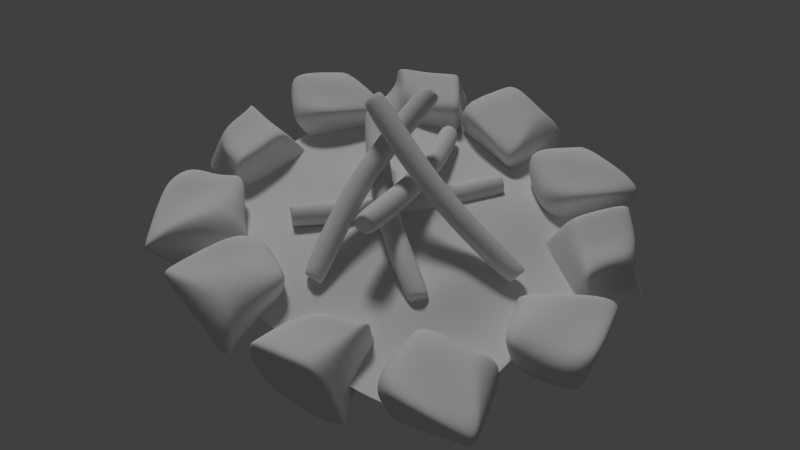 # Source: fireplace.blend  (saved by Blender 2.69.0; exported with 4.5.12 LTS)
import bpy
from mathutils import Matrix  # noqa: F401  (used for matrix-valued properties, if any)

bpy.ops.wm.read_factory_settings(use_empty=True)
scene = bpy.context.scene
scene.name = 'Scene'

# ---- collections
col_collection_1 = bpy.data.collections.new('Collection 1'); scene.collection.children.link(col_collection_1)

# ---- materials (node trees are filled in below, after node groups)
mat_material = bpy.data.materials.new('Material')
mat_material.alpha_threshold = 0.0
mat_material.use_transparent_shadow = False
mat_material.roughness = 0.5
mat_material.specular_intensity = 0.0
mat_material.line_color = (0.0, 0.0, 0.0, 1.0)

# ---- material node trees

# ---- world
world_world = bpy.data.worlds.new('World'); scene.world = world_world
world_world.color = (0.05088, 0.05088, 0.05088)
world_world.use_sun_shadow = False
world_world.sun_shadow_jitter_overblur = 0.0
world_world.cycles.sampling_method = 'MANUAL'
world_world.cycles.sample_map_resolution = 256

# ---- cameras
cam_camera = bpy.data.cameras.new('Camera')
cam_camera.clip_end = 100.0
cam_camera.lens = 35.0
cam_camera.sensor_width = 32.0
cam_camera.sensor_height = 18.0
cam_camera.dof.focus_distance = 0.0
cam_camera.dof.aperture_fstop = 128.0

# ---- lights
light_sun = bpy.data.lights.new('Sun', 'SUN')
light_sun.transmission_factor = 0.0
light_sun.angle = 0.1993
light_sun.energy = 1.0
light_sun.shadow_buffer_clip_start = 0.5
light_sun.shadow_soft_size = 0.1
light_sun.shadow_cascade_max_distance = 1000.0
light_sun.cycles.use_multiple_importance_sampling = False

# ---- meshes
me_circle_004 = bpy.data.meshes.new('Circle.004')
me_circle_004.from_pydata([(-0.009348, 0.4226, -0.04672), (-0.1768, 0.3777, -0.04672), (-0.2993, 0.2551, -0.04672), (-0.3442, 0.0877, -0.04672), (-0.2993, -0.07973, -0.04672), (-0.1768, -0.2023, -0.04672), (-0.009348, -0.2472, -0.04672), (0.1581, -0.2023, -0.04672), (0.2806, -0.07973, -0.04672), (0.3255, 0.0877, -0.04672), (0.2806, 0.2551, -0.04672), (0.1581, 0.3777, -0.04672), (-0.3984, 0.4019, -2.275), (-0.5555, 0.3598, -2.275), (-0.6706, 0.2448, -2.275), (-0.7127, 0.0877, -2.275), (-0.6706, -0.06942, -2.275), (-0.5555, -0.1844, -2.275), (-0.3984, -0.2265, -2.275), (-0.2413, -0.1844, -2.275), (-0.1263, -0.06942, -2.275), (-0.08418, 0.0877, -2.275), (-0.1263, 0.2448, -2.275), (-0.2413, 0.3598, -2.275), (-0.3631, 0.4116, -4.114), (-0.525, 0.3682, -4.114), (-0.6435, 0.2496, -4.114), (-0.6869, 0.0877, -4.114), (-0.6435, -0.07423, -4.114), (-0.525, -0.1928, -4.114), (-0.3631, -0.2362, -4.114), (-0.2011, -0.1928, -4.114), (-0.08258, -0.07423, -4.114), (-0.03919, 0.0877, -4.114), (-0.08258, 0.2496, -4.114), (-0.2011, 0.3682, -4.114), (-0.1155, 0.4343, -6.06), (-0.2888, 0.3879, -6.06), (-0.4157, 0.261, -6.06), (-0.4621, 0.0877, -6.06), (-0.4157, -0.08563, -6.06), (-0.2888, -0.2125, -6.06), (-0.1155, -0.259, -6.06), (0.05786, -0.2125, -6.06), (0.1847, -0.08563, -6.06), (0.2312, 0.0877, -6.06), (0.1847, 0.261, -6.06), (0.05787, 0.3879, -6.06), (-0.009348, 0.2916, -0.04672), (-0.1113, 0.2643, -0.04672), (-0.1859, 0.1897, -0.04672), (-0.2133, 0.0877, -0.04672), (-0.1859, -0.01426, -0.04672), (-0.1113, -0.0889, -0.04672), (-0.009348, -0.1162, -0.04672), (0.09261, -0.0889, -0.04672), (0.1673, -0.01426, -0.04672), (0.1946, 0.0877, -0.04672), (0.1673, 0.1897, -0.04672), (0.09261, 0.2643, -0.04672), (-0.009348, 0.0877, -0.04672), (0.07689, 0.1988, -6.06), (0.1067, 0.0877, -6.06), (0.07689, -0.02336, -6.06), (-0.004405, -0.1047, -6.06), (-0.1155, -0.1344, -6.06), (-0.2265, -0.1047, -6.06), (-0.3078, -0.02336, -6.06), (-0.3376, 0.0877, -6.06), (-0.3078, 0.1988, -6.06), (-0.2265, 0.2801, -6.06), (-0.1155, 0.3098, -6.06), (-0.004404, 0.2801, -6.06), (-0.1155, 0.0877, -6.06), (-3.82, -1.698, -3.287), (-3.832, -1.802, -3.426), (-3.799, -1.953, -3.504), (-3.73, -2.112, -3.5), (-3.643, -2.236, -3.416), (-3.561, -2.291, -3.273), (-3.507, -2.264, -3.111), (-3.495, -2.16, -2.972), (-3.528, -2.009, -2.894), (-3.597, -1.85, -2.898), (-3.684, -1.727, -2.982), (-3.766, -1.671, -3.125), (-1.967, -1.048, -4.411), (-1.978, -1.145, -4.541), (-1.947, -1.287, -4.614), (-1.882, -1.436, -4.61), (-1.801, -1.552, -4.531), (-1.724, -1.604, -4.397), (-1.673, -1.579, -4.245), (-1.662, -1.482, -4.115), (-1.693, -1.34, -4.042), (-1.758, -1.191, -4.045), (-1.84, -1.075, -4.125), (-1.916, -1.022, -4.258), (-0.3794, -0.3499, -5.024), (-0.3912, -0.4497, -5.158), (-0.3593, -0.5961, -5.234), (-0.2923, -0.7497, -5.23), (-0.2081, -0.8694, -5.148), (-0.1292, -0.9232, -5.011), (-0.07687, -0.8967, -4.854), (-0.06504, -0.7968, -4.719), (-0.09691, -0.6505, -4.644), (-0.1639, -0.4969, -4.648), (-0.2482, -0.3772, -4.729), (-0.327, -0.3234, -4.867), (1.335, 0.4813, -5.488), (1.323, 0.3744, -5.631), (1.357, 0.2178, -5.712), (1.429, 0.05341, -5.708), (1.519, -0.07477, -5.621), (1.603, -0.1324, -5.473), (1.659, -0.1039, -5.305), (1.672, 0.002921, -5.161), (1.638, 0.1595, -5.081), (1.566, 0.324, -5.085), (1.476, 0.4521, -5.172), (1.392, 0.5097, -5.32), (-3.758, -1.809, -3.253), (-3.766, -1.872, -3.337), (-3.746, -1.964, -3.385), (-3.704, -2.061, -3.382), (-3.651, -2.136, -3.331), (-3.601, -2.17, -3.244), (-3.568, -2.153, -3.145), (-3.561, -2.09, -3.061), (-3.581, -1.998, -3.013), (-3.623, -1.901, -3.016), (-3.676, -1.826, -3.067), (-3.726, -1.792, -3.154), (-3.663, -1.981, -3.199), (1.484, 0.3575, -5.253), (1.541, 0.2754, -5.197), (1.587, 0.17, -5.194), (1.609, 0.06966, -5.246), (1.601, 0.001203, -5.338), (1.565, -0.01702, -5.446), (1.511, 0.01988, -5.54), (1.453, 0.102, -5.596), (1.407, 0.2074, -5.599), (1.386, 0.3077, -5.547), (1.394, 0.3762, -5.455), (1.43, 0.3944, -5.347), (1.497, 0.1887, -5.396), (-2.321, -0.3968, -1.177), (-2.458, -0.4665, -1.257), (-2.553, -0.6054, -1.299), (-2.58, -0.7764, -1.291), (-2.532, -0.9336, -1.236), (-2.423, -1.035, -1.148), (-2.28, -1.053, -1.051), (-2.143, -0.9836, -0.971), (-2.048, -0.8447, -0.9293), (-2.021, -0.6737, -0.9371), (-2.068, -0.5165, -0.9924), (-2.178, -0.4151, -1.08), (-1.426, -0.7553, -3.224), (-1.555, -0.8207, -3.299), (-1.644, -0.9511, -3.338), (-1.669, -1.112, -3.331), (-1.625, -1.259, -3.279), (-1.522, -1.354, -3.196), (-1.388, -1.371, -3.105), (-1.259, -1.306, -3.03), (-1.17, -1.176, -2.991), (-1.145, -1.015, -2.998), (-1.189, -0.8676, -3.05), (-1.292, -0.7725, -3.133), (-0.3917, -0.9704, -4.73), (-0.5242, -1.038, -4.807), (-0.616, -1.172, -4.847), (-0.6424, -1.338, -4.84), (-0.5963, -1.49, -4.786), (-0.4901, -1.588, -4.701), (-0.3522, -1.605, -4.608), (-0.2196, -1.538, -4.53), (-0.1278, -1.404, -4.49), (-0.1015, -1.238, -4.498), (-0.1476, -1.086, -4.551), (-0.2538, -0.9881, -4.636), (0.8773, -1.153, -6.214), (0.7354, -1.225, -6.297), (0.6371, -1.369, -6.34), (0.6089, -1.546, -6.332), (0.6583, -1.709, -6.274), (0.772, -1.814, -6.183), (0.9195, -1.833, -6.083), (1.061, -1.761, -6.0), (1.16, -1.617, -5.957), (1.188, -1.44, -5.965), (1.139, -1.277, -6.022), (1.025, -1.172, -6.113), (-2.313, -0.5252, -1.152), (-2.396, -0.5676, -1.201), (-2.454, -0.6522, -1.227), (-2.471, -0.7563, -1.222), (-2.442, -0.8521, -1.188), (-2.375, -0.9138, -1.135), (-2.288, -0.9249, -1.076), (-2.204, -0.8825, -1.027), (-2.147, -0.7979, -1.002), (-2.13, -0.6938, -1.006), (-2.159, -0.598, -1.04), (-2.226, -0.5363, -1.093), (-2.3, -0.7251, -1.114), (1.052, -1.355, -6.068), (1.084, -1.459, -6.031), (1.066, -1.573, -6.026), (1.003, -1.665, -6.054), (0.9119, -1.711, -6.107), (0.8174, -1.699, -6.171), (0.7445, -1.632, -6.229), (0.7129, -1.527, -6.266), (0.731, -1.414, -6.271), (0.794, -1.322, -6.243), (0.8849, -1.275, -6.19), (0.9794, -1.288, -6.126), (0.8984, -1.493, -6.148), (3.105, -1.769, -4.841), (3.156, -1.703, -4.689), (3.184, -1.722, -4.52), (3.184, -1.821, -4.377), (3.154, -1.974, -4.301), (3.103, -2.139, -4.311), (3.045, -2.273, -4.404), (2.994, -2.339, -4.556), (2.965, -2.32, -4.726), (2.966, -2.221, -4.868), (2.995, -2.068, -4.945), (3.046, -1.903, -4.935), (1.133, -0.931, -4.117), (1.18, -0.8688, -3.974), (1.207, -0.8867, -3.815), (1.207, -0.9797, -3.681), (1.179, -1.123, -3.61), (1.131, -1.278, -3.619), (1.076, -1.404, -3.706), (1.029, -1.466, -3.849), (1.002, -1.448, -4.009), (1.002, -1.355, -4.142), (1.03, -1.212, -4.214), (1.078, -1.056, -4.204), (-0.6087, -0.4319, -3.797), (-0.5599, -0.3678, -3.65), (-0.5319, -0.3862, -3.486), (-0.5324, -0.4821, -3.349), (-0.5612, -0.6297, -3.275), (-0.6105, -0.7897, -3.284), (-0.6672, -0.919, -3.374), (-0.716, -0.9831, -3.522), (-0.744, -0.9647, -3.686), (-0.7435, -0.8688, -3.823), (-0.7147, -0.7211, -3.897), (-0.6654, -0.5612, -3.888), (-2.518, -0.01999, -3.622), (-2.466, 0.04858, -3.464), (-2.436, 0.02893, -3.289), (-2.436, -0.07369, -3.141), (-2.467, -0.2318, -3.062), (-2.52, -0.403, -3.072), (-2.581, -0.5414, -3.169), (-2.633, -0.61, -3.327), (-2.663, -0.5903, -3.502), (-2.662, -0.4877, -3.65), (-2.632, -0.3296, -3.729), (-2.579, -0.1584, -3.719), (3.093, -1.868, -4.756), (3.124, -1.827, -4.663), (3.142, -1.839, -4.56), (3.141, -1.899, -4.473), (3.123, -1.992, -4.427), (3.092, -2.093, -4.433), (3.056, -2.175, -4.49), (3.026, -2.215, -4.582), (3.008, -2.203, -4.686), (3.008, -2.143, -4.772), (3.026, -2.05, -4.819), (3.058, -1.949, -4.813), (3.075, -2.021, -4.623), (-2.602, -0.312, -3.609), (-2.622, -0.4133, -3.558), (-2.622, -0.4791, -3.464), (-2.603, -0.4917, -3.351), (-2.569, -0.4477, -3.25), (-2.531, -0.359, -3.189), (-2.497, -0.2494, -3.182), (-2.477, -0.1481, -3.233), (-2.477, -0.08231, -3.327), (-2.496, -0.06972, -3.44), (-2.529, -0.1137, -3.541), (-2.568, -0.2024, -3.602), (-2.549, -0.2807, -3.396), (2.413, -0.6101, -2.537), (2.317, -0.5545, -2.404), (2.241, -0.5839, -2.25), (2.207, -0.6903, -2.118), (2.222, -0.8453, -2.042), (2.284, -1.007, -2.043), (2.375, -1.133, -2.12), (2.471, -1.189, -2.253), (2.546, -1.159, -2.406), (2.581, -1.053, -2.539), (2.565, -0.8978, -2.615), (2.504, -0.7358, -2.614), (0.3506, -1.11, -3.32), (0.2604, -1.058, -3.196), (0.1896, -1.085, -3.052), (0.1571, -1.185, -2.928), (0.1717, -1.331, -2.856), (0.2294, -1.483, -2.857), (0.3147, -1.601, -2.93), (0.4049, -1.653, -3.054), (0.4758, -1.625, -3.198), (0.5082, -1.525, -3.322), (0.4937, -1.38, -3.394), (0.436, -1.228, -3.393), (-1.151, -1.695, -4.208), (-1.244, -1.641, -4.079), (-1.317, -1.669, -3.931), (-1.35, -1.772, -3.803), (-1.335, -1.922, -3.73), (-1.276, -2.079, -3.73), (-1.188, -2.201, -3.805), (-1.095, -2.254, -3.934), (-1.022, -2.226, -4.082), (-0.9885, -2.123, -4.21), (-1.003, -1.973, -4.284), (-1.063, -1.816, -4.283), (-2.621, -2.417, -5.287), (-2.72, -2.36, -5.149), (-2.799, -2.39, -4.99), (-2.834, -2.5, -4.853), (-2.818, -2.661, -4.775), (-2.755, -2.829, -4.775), (-2.661, -2.959, -4.855), (-2.561, -3.016, -4.993), (-2.483, -2.986, -5.152), (-2.447, -2.876, -5.289), (-2.463, -2.715, -5.367), (-2.527, -2.547, -5.367), (2.405, -0.7123, -2.455), (2.347, -0.6785, -2.374), (2.301, -0.6964, -2.281), (2.28, -0.7612, -2.2), (2.289, -0.8556, -2.154), (2.327, -0.9543, -2.155), (2.382, -1.031, -2.202), (2.441, -1.065, -2.283), (2.487, -1.047, -2.376), (2.508, -0.982, -2.457), (2.498, -0.8876, -2.503), (2.461, -0.7889, -2.502), (2.394, -0.8716, -2.328), (-2.527, -2.705, -5.261), (-2.517, -2.808, -5.211), (-2.54, -2.879, -5.123), (-2.59, -2.898, -5.021), (-2.653, -2.861, -4.933), (-2.714, -2.778, -4.882), (-2.755, -2.671, -4.881), (-2.765, -2.568, -4.931), (-2.742, -2.497, -5.019), (-2.692, -2.478, -5.121), (-2.628, -2.515, -5.209), (-2.568, -2.598, -5.26), (-2.641, -2.688, -5.071), (4.612, -3.394, -6.571), (3.096, 0.5602, 1.154), (-4.392, -4.664, -7.154), (-4.181, 0.006058, 1.57), (4.646, -1.64, -3.286), (-5.187, -2.356, -2.78), (-0.2134, 0.3028, 1.333), (-0.3228, -4.347, -7.374), (-0.3273, -1.467, -3.316), (4.673, -0.4775, -1.109), (-5.112, -1.222, -0.549), (2.139, 0.4857, 1.206), (-2.78, -4.538, -7.241), (4.618, -2.802, -5.463), (-5.209, -3.567, -4.931), (-2.67, 0.1117, 1.466), (2.217, -4.15, -7.511), (-2.847, -1.995, -3.185), (2.204, -1.613, -3.287), (-0.2923, -0.3848, -1.111), (-0.3171, -2.769, -5.446), (-2.771, -3.128, -5.197), (-2.731, -0.7407, -0.8758), (2.176, -0.2989, -1.187), (2.156, -2.798, -5.46), (4.443, 0.08475, -0.007765), (-4.734, -0.5029, 0.7254), (2.841, 0.5404, 1.168), (-3.868, -4.623, -7.182), (4.607, -3.284, -6.365), (-5.083, -4.137, -6.027), (-3.598, 0.03958, 1.516), (3.898, -3.721, -7.043), (-3.994, -2.071, -2.975), (3.423, -1.743, -3.216), (-0.2299, -0.2515, 0.2305), (-0.3698, -1.778, -4.548), (4.659, -1.059, -2.198), (-5.168, -1.823, -1.666), (1.015, 0.3983, 1.267), (-1.551, -4.443, -7.307), (4.632, -2.221, -4.375), (-5.2, -2.94, -3.867), (-1.442, 0.2072, 1.4), (0.9056, -4.252, -7.44), (-1.563, -1.645, -3.236), (0.913, -1.477, -3.334), (-0.3063, -1.01, -2.164), (-0.3126, -3.734, -6.303), (-3.986, -3.426, -5.022), (-1.493, -3.119, -5.222), (-2.802, -2.35, -4.242), (-2.766, -3.957, -6.153), (-3.926, -1.142, -0.6366), (-1.539, -0.3011, -1.125), (-2.684, -0.4695, 0.3778), (-2.755, -1.374, -1.967), (0.9417, -0.4412, -1.171), (3.442, -0.5496, -1.055), (2.227, -0.06516, 0.1001), (2.164, -0.881, -2.269), (1.033, -3.159, -5.385), (3.39, -2.898, -5.396), (2.136, -1.984, -4.472), (2.149, -3.575, -6.418), (-3.994, -4.053, -6.086), (-3.942, -1.71, -1.742), (0.891, -0.9077, -2.261), (0.938, -3.715, -6.352), (-3.996, -2.614, -4.056), (-1.532, -2.434, -4.219), (-1.529, -3.874, -6.213), (-3.827, -0.5046, 0.5407), (-1.465, -0.2849, 0.2639), (-1.503, -1.411, -2.036), (1.0, -0.1813, 0.1647), (3.354, 4.967e-05, 0.05115), (3.428, -1.131, -2.144), (0.9276, -2.185, -4.373), (3.4, -2.281, -4.327), (3.541, -3.412, -6.392), (-3.718, -0.4855, -1.439), (-4.5, -0.9842, -2.352), (-6.359, -1.408, -2.835), (-5.873, -0.4993, -1.225), (-4.207, -0.6604, -1.773), (-6.309, -1.156, -2.432), (-3.883, -0.5111, -1.511), (-6.083, -0.7498, -1.718), (-5.001, -1.596, -2.923), (-4.551, -0.6212, -1.29), (-5.012, -0.9238, -1.842), (-4.712, -0.6455, -1.438), (-5.68, -0.4813, -1.292), (-6.133, -1.088, -2.37), (-5.879, -0.6951, -1.711), (-6.205, -1.349, -2.783), (-3.465, -1.646, -0.6457), (-4.055, -2.744, -2.353), (-6.167, -2.428, -2.215), (-5.778, -1.297, 0.1485), (-3.903, -1.815, -2.116), (-6.192, -2.313, -1.597), (-6.07, -1.603, -0.4448), (-3.235, -1.689, -1.181), (-4.877, -2.63, -2.272), (-4.583, -1.434, -0.5163), (-5.952, -2.433, -2.168), (-5.624, -1.277, 0.09914), (-4.271, -1.926, -2.55), (-6.35, -2.025, -2.464), (-5.808, -0.8617, -0.6191), (-4.319, -1.09, -1.947), (-6.343, -1.726, -2.04), (-5.968, -1.4, -1.255), (-3.927, -1.087, -1.257), (-5.35, -1.781, -2.31), (-4.692, -0.86, -0.9572), (-6.211, -1.969, -2.43), (-5.665, -0.843, -0.7149), (-3.78, -0.9948, -1.057), (-4.335, -2.633, -5.472), (-4.414, -1.651, -3.615), (-6.073, -2.175, -3.545), (-6.303, -3.25, -5.682), (-4.013, -1.932, -4.091), (-6.025, -2.149, -4.321), (-6.378, -2.878, -5.431), (-3.872, -2.147, -4.928), (-4.749, -1.619, -3.519), (-4.896, -2.79, -5.762), (-4.839, -1.733, -4.119), (-4.831, -2.576, -5.016), (-5.752, -1.969, -3.861), (-6.113, -3.206, -5.758), (-5.662, -2.164, -4.356), (-6.22, -2.868, -5.388), (-3.875, -2.913, -5.226), (-4.243, -1.868, -3.426), (-6.295, -2.413, -3.16), (-6.246, -3.52, -5.567), (-4.039, -2.777, -3.698), (-6.426, -2.536, -3.763), (-6.45, -3.241, -4.925), (-3.554, -2.84, -4.744), (-5.048, -2.072, -3.349), (-4.967, -3.247, -5.141), (-6.095, -2.386, -3.248), (-6.084, -3.523, -5.548), (-4.327, -2.702, -3.2), (-6.383, -2.831, -2.885), (-6.08, -3.948, -4.812), (-4.399, -3.545, -3.791), (-6.424, -3.132, -3.307), (-6.174, -3.423, -4.152), (-4.148, -3.512, -4.544), (-5.411, -2.966, -3.231), (-4.927, -3.825, -4.694), (-6.248, -2.872, -2.947), (-5.92, -3.95, -4.746), (-4.033, -3.59, -4.769), (-3.691, -4.139, -4.544), (-5.036, -4.923, -5.653), (-4.307, -4.132, -8.099), (-2.685, -3.343, -7.02), (-3.834, -3.04, -5.748), (-6.294, -3.769, -6.467), (-2.881, -3.748, -7.534), (-4.342, -2.992, -6.334), (-4.071, -4.333, -4.76), (-5.659, -3.405, -6.639), (-3.464, -3.951, -8.154), (-4.663, -4.688, -5.259), (-2.808, -3.165, -6.745), (-4.91, -3.992, -7.896), (-3.598, -3.689, -6.956), (-4.265, -3.88, -7.473), (-3.787, -2.988, -6.238), (-6.093, -3.808, -6.753), (-4.153, -3.171, -6.589), (-5.506, -3.471, -6.731), (-3.958, -4.608, -8.141), (-2.528, -3.626, -6.934), (-3.785, -3.171, -5.263), (-6.059, -4.032, -6.516), (-2.93, -4.507, -6.994), (-4.335, -3.182, -5.569), (-5.428, -3.721, -6.17), (-2.923, -4.817, -8.426), (-3.036, -3.437, -6.301), (-4.683, -4.401, -7.279), (-3.716, -3.234, -5.463), (-5.87, -4.107, -6.669), (-2.726, -4.338, -6.478), (-3.798, -3.517, -4.892), (-5.352, -4.821, -5.967), (-3.496, -5.012, -6.606), (-4.231, -3.737, -5.075), (-4.782, -4.059, -5.75), (-3.863, -5.053, -7.309), (-3.502, -4.066, -5.724), (-4.545, -5.059, -6.768), (-3.774, -3.612, -5.01), (-5.213, -4.866, -6.042), (-3.981, -5.162, -7.52), (-0.405, -4.329, -9.318), (-1.603, -4.136, -8.848), (-2.657, -3.418, -7.351), (-0.7542, -3.275, -7.459), (-0.8911, -4.147, -8.983), (-2.189, -3.325, -7.329), (-0.5202, -4.249, -9.202), (-1.341, -3.264, -7.387), (-2.473, -4.257, -8.423), (-0.5328, -4.044, -8.52), (-1.254, -3.934, -8.245), (-0.7133, -3.948, -8.439), (-0.7588, -3.344, -7.651), (-2.064, -3.374, -7.475), (-1.263, -3.326, -7.573), (-2.55, -3.461, -7.479), (-0.09427, -5.595, -8.734), (-2.183, -5.821, -8.504), (-2.46, -4.499, -6.844), (0.1736, -4.287, -6.656), (-1.533, -5.547, -8.713), (-1.874, -4.527, -6.618), (-0.5444, -4.258, -6.535), (-0.5283, -5.631, -9.123), (-2.271, -5.32, -7.843), (-0.1734, -4.871, -7.851), (-2.367, -4.624, -6.999), (0.1757, -4.339, -6.81), (-2.091, -4.989, -8.737), (-2.568, -4.016, -6.958), (-0.3434, -3.742, -7.12), (-1.241, -4.407, -8.789), (-2.073, -3.866, -6.912), (-1.158, -3.964, -7.03), (-0.5313, -4.759, -8.83), (-2.088, -4.365, -7.812), (-0.3662, -4.242, -8.172), (-2.481, -4.049, -7.08), (-0.3855, -3.779, -7.284), (-0.2814, -4.803, -8.907), (0.5161, -3.191, -7.49), (1.24, -4.058, -9.264), (2.822, -3.896, -8.555), (2.289, -2.77, -6.499), (0.6991, -3.968, -8.856), (2.499, -3.296, -8.179), (2.442, -2.734, -6.927), (0.2713, -3.483, -8.265), (1.586, -4.012, -9.278), (0.9393, -2.883, -7.103), (1.457, -3.584, -8.853), (1.142, -3.361, -7.684), (2.405, -3.635, -8.621), (2.083, -2.744, -6.532), (2.148, -3.388, -8.216), (2.31, -2.81, -6.987), (0.1797, -3.678, -7.472), (1.151, -4.376, -9.214), (3.171, -4.258, -8.517), (2.28, -3.027, -6.347), (0.8776, -4.734, -8.355), (3.079, -3.82, -8.075), (2.696, -3.305, -6.876), (0.05051, -4.108, -7.845), (1.933, -4.303, -8.935), (1.235, -3.594, -7.035), (2.952, -4.235, -8.531), (2.136, -3.092, -6.385), (1.323, -4.989, -8.624), (3.357, -4.675, -8.297), (2.403, -3.898, -6.417), (1.192, -4.978, -7.601), (3.25, -4.504, -7.819), (2.718, -4.089, -7.181), (0.6879, -4.455, -7.28), (2.328, -4.781, -8.186), (1.366, -4.274, -6.797), (3.21, -4.692, -8.256), (2.277, -4.0, -6.48), (0.5006, -4.359, -7.119), (3.882, -3.021, -7.719), (3.254, -2.482, -6.714), (3.452, -1.52, -5.01), (4.927, -1.967, -6.142), (3.735, -2.708, -7.207), (3.858, -1.577, -5.257), (3.877, -2.913, -7.572), (4.509, -1.778, -5.768), (2.773, -2.341, -5.877), (4.302, -2.734, -7.029), (3.918, -2.416, -6.43), (4.231, -2.59, -6.879), (4.797, -2.026, -6.289), (3.861, -1.657, -5.438), (4.45, -1.856, -5.956), (3.454, -1.59, -5.168), (4.104, -4.338, -7.214), (2.529, -3.915, -5.87), (3.593, -2.624, -4.536), (5.825, -3.241, -5.823), (2.96, -3.486, -6.626), (4.172, -2.839, -4.658), (5.336, -2.996, -5.341), (3.538, -4.226, -7.299), (2.964, -3.432, -5.347), (4.73, -3.652, -6.544), (3.547, -2.767, -4.696), (5.727, -3.286, -5.944), (2.699, -3.146, -6.235), (3.577, -2.128, -4.643), (5.31, -2.549, -6.011), (3.497, -2.852, -6.819), (4.033, -2.14, -4.893), (4.66, -2.511, -5.468), (3.936, -3.406, -7.182), (3.385, -2.581, -5.56), (4.572, -2.985, -6.8), (3.569, -2.182, -4.787), (5.176, -2.566, -6.119), (4.078, -3.522, -7.374), (3.55, -1.397, -4.73), (5.643, -1.216, -4.811), (5.545, -0.723, -3.145), (3.164, -0.7116, -2.811), (5.087, -1.495, -5.092), (4.837, -0.4735, -3.348), (3.54, -0.4684, -2.893), (4.228, -1.461, -5.261), (5.752, -1.039, -4.53), (3.235, -1.111, -4.237), (5.156, -0.8779, -4.513), (4.005, -1.231, -4.257), (5.324, -0.6388, -3.58), (3.107, -0.7573, -3.007), (4.791, -0.6738, -3.65), (3.581, -0.5622, -3.021), (3.66, -1.947, -4.92), (5.731, -1.539, -4.805), (5.814, -0.9096, -2.761), (3.166, -0.9883, -2.697), (5.127, -2.257, -4.556), (5.213, -0.7323, -2.706), (3.87, -0.8738, -2.546), (4.126, -2.228, -5.132), (5.742, -1.275, -4.014), (3.635, -1.626, -3.821), (5.739, -0.97, -2.959), (3.179, -1.086, -2.827), (5.622, -2.206, -4.258), (5.91, -1.272, -2.418), (3.696, -1.656, -2.467), (4.756, -2.615, -3.878), (5.406, -1.34, -2.31), (4.509, -1.422, -2.532), (4.067, -2.48, -4.249), (5.517, -1.798, -3.225), (3.826, -2.238, -3.468), (5.834, -1.358, -2.521), (3.753, -1.768, -2.586), (3.826, -2.529, -4.349), (2.761, 0.6085, -0.8066), (3.476, -0.2604, -2.582), (5.061, -0.1013, -1.881), (4.539, 1.027, 0.1769), (2.937, -0.1691, -2.173), (4.741, 0.4989, -1.504), (4.691, 1.062, -0.2509), (2.513, 0.3165, -1.58), (3.822, -0.2153, -2.599), (3.187, 0.9165, -0.4211), (3.696, 0.213, -2.173), (3.386, 0.437, -1.003), (4.645, 0.1601, -1.944), (4.333, 1.053, 0.1448), (4.39, 0.4077, -1.539), (4.558, 0.9858, -0.3111), (2.424, 0.1228, -0.7867), (3.386, -0.5788, -2.533), (5.409, -0.4641, -1.844), (4.53, 0.7695, 0.33), (3.116, -0.9351, -1.672), (5.32, -0.02581, -1.401), (4.944, 0.49, -0.201), (2.292, -0.307, -1.159), (4.17, -0.5071, -2.257), (3.481, 0.204, -0.3543), (5.191, -0.4415, -1.857), (4.386, 0.7046, 0.2925), (3.56, -1.192, -1.942), (5.596, -0.8822, -1.624), (4.651, -0.1022, 0.2596), (3.433, -1.18, -0.9188), (5.491, -0.7108, -1.146), (4.962, -0.2943, -0.506), (2.931, -0.6551, -0.5966), (4.567, -0.9851, -1.508), (3.612, -0.4757, -0.1158), (5.448, -0.8989, -1.583), (4.524, -0.2033, 0.1972), (2.745, -0.559, -0.4346), (0.6761, 1.34, 1.11), (1.952, 1.586, 1.183), (3.699, 1.342, 0.313), (2.051, 0.7542, -0.4573), (1.28, 1.396, 0.9899), (3.324, 1.196, 0.05487), (0.8418, 1.349, 1.035), (2.585, 0.9392, -0.2818), (2.9, 1.555, 1.41), (1.233, 0.9834, 0.5646), (1.997, 1.133, 0.6174), (1.437, 1.051, 0.5169), (1.947, 0.8535, -0.3121), (3.137, 1.223, 0.1144), (2.415, 1.006, -0.1763), (3.537, 1.367, 0.3659), (0.6146, 0.07059, 1.76), (2.477, 0.5962, 2.61), (3.709, 0.2788, 0.8897), (1.609, -0.7693, -0.3397), (1.803, 1.011, 2.049), (3.333, -0.1305, 0.5944), (2.281, -0.5573, -0.1528), (0.7701, 0.4988, 2.125), (2.945, 0.4465, 1.937), (1.214, -0.1139, 0.8023), (3.536, 0.2805, 1.027), (1.521, -0.6899, -0.2285), (2.348, 1.206, 2.006), (3.781, 0.6808, 0.5883), (1.845, 0.08023, -0.3823), (1.655, 1.246, 1.242), (3.402, 0.5395, 0.263), (2.559, 0.2085, 0.05805), (1.005, 0.7926, 1.285), (2.892, 0.9032, 1.08), (1.26, 0.5548, 0.5076), (3.64, 0.7155, 0.6383), (1.79, 0.1926, -0.2624), (0.7495, 0.724, 1.263), (-1.167, 1.941, 2.481), (-2.184, 0.9937, 0.9043), (-0.612, 0.4854, 0.3559), (0.8072, 1.578, 1.959), (-2.231, 1.254, 1.534), (-0.3717, 1.134, 0.7113), (0.6285, 1.583, 1.54), (-1.951, 1.822, 2.139), (-1.952, 0.9042, 0.6585), (-0.5249, 2.035, 2.422), (-1.607, 1.317, 0.9607), (-0.9443, 1.559, 1.97), (-0.8441, 0.8896, 0.5236), (0.6586, 1.683, 2.063), (-0.6567, 1.186, 0.9327), (0.4756, 1.568, 1.598), (-1.534, 1.621, 2.818), (-2.312, 0.7309, 1.066), (-0.4763, 0.02368, 0.2513), (0.8219, 1.334, 2.131), (-2.022, 0.4448, 1.947), (-0.09119, 0.422, 0.5225), (0.6431, 0.9558, 1.534), (-2.013, 1.302, 2.722), (-1.586, 0.4783, 0.7449), (-0.5174, 1.262, 2.431), (-0.6211, 0.1207, 0.3612), (0.6803, 1.332, 2.211), (-1.997, 0.05795, 1.516), (-0.3601, -0.2776, 0.7373), (0.5699, 0.4894, 2.187), (-1.382, 0.04497, 2.344), (-0.02881, -0.2866, 0.7564), (0.1933, 0.2476, 1.466), (-1.323, 0.697, 2.793), (-0.972, -0.1669, 1.136), (-0.4902, 0.5684, 2.665), (-0.4308, -0.2705, 0.8021), (0.4116, 0.4488, 2.244), (-1.305, 0.8453, 3.012), (-2.003, -0.7238, 1.726), (-3.804, -0.3434, 2.294), (-5.13, 0.3453, 0.2784), (-3.259, 0.05781, -0.6374), (-2.573, 0.5569, 0.8825), (-4.559, 1.095, 2.126), (-3.926, -0.09008, -0.6508), (-3.236, 0.9576, 0.9535), (-2.415, -0.6728, 1.963), (-4.207, 1.249, 1.881), (-4.753, 0.1339, -0.4695), (-3.21, -0.602, 2.258), (-3.013, 0.2065, -0.4391), (-5.153, 0.6932, 0.8287), (-3.504, 0.4952, -0.2021), (-4.499, 0.4059, 0.5167), (-2.929, 0.6889, 0.564), (-4.698, 1.064, 1.973), (-3.44, 0.7733, 0.7139), (-4.242, 1.149, 1.756), (-5.22, -0.2145, 0.1097), (-3.244, -0.2763, -0.6379), (-2.216, 0.3143, 1.143), (-4.567, 0.8245, 2.254), (-3.828, -0.8434, -0.1099), (-2.694, 0.6205, 1.416), (-3.855, 0.7797, 2.104), (-4.948, -0.5911, -0.2438), (-2.861, -0.02356, 0.05794), (-4.733, 0.1013, 1.097), (-2.375, 0.2726, 0.9974), (-4.628, 0.727, 2.138), (-3.256, -0.9034, -0.03715), (-2.066, -0.06069, 1.451), (-4.138, 0.05538, 2.314), (-3.959, -1.111, 0.689), (-2.485, -0.01594, 1.755), (-3.392, 0.1036, 1.913), (-4.695, -0.8259, 0.6089), (-2.849, -0.4853, 0.9139), (-4.545, -0.5391, 1.397), (-2.192, -0.1278, 1.394), (-4.158, -0.06613, 2.192), (-4.96, -0.8202, 0.6169)], [], [(7, 19, 20, 8), (2, 14, 15, 3), (11, 23, 12, 0), (6, 18, 19, 7), (1, 13, 14, 2), (10, 22, 23, 11), (5, 17, 18, 6), (0, 12, 13, 1), (9, 21, 22, 10), (4, 16, 17, 5), (8, 20, 21, 9), (3, 15, 16, 4), (22, 34, 35, 23), (17, 29, 30, 18), (12, 24, 25, 13), (21, 33, 34, 22), (16, 28, 29, 17), (20, 32, 33, 21), (15, 27, 28, 16), (19, 31, 32, 20), (14, 26, 27, 15), (23, 35, 24, 12), (18, 30, 31, 19), (13, 25, 26, 14), (35, 47, 36, 24), (30, 42, 43, 31), (25, 37, 38, 26), (34, 46, 47, 35), (29, 41, 42, 30), (24, 36, 37, 25), (33, 45, 46, 34), (28, 40, 41, 29), (32, 44, 45, 33), (27, 39, 40, 28), (31, 43, 44, 32), (26, 38, 39, 27), (8, 56, 55, 7), (3, 51, 50, 2), (0, 48, 59, 11), (7, 55, 54, 6), (2, 50, 49, 1), (11, 59, 58, 10), (6, 54, 53, 5), (1, 49, 48, 0), (10, 58, 57, 9), (5, 53, 52, 4), (9, 57, 56, 8), (4, 52, 51, 3), (39, 68, 67, 40), (44, 63, 62, 45), (40, 67, 66, 41), (45, 62, 61, 46), (36, 71, 70, 37), (41, 66, 65, 42), (46, 61, 72, 47), (37, 70, 69, 38), (42, 65, 64, 43), (47, 72, 71, 36), (38, 69, 68, 39), (43, 64, 63, 44), (55, 60, 53, 54), (51, 60, 49, 50), (59, 60, 57, 58), (52, 53, 60, 51), (57, 60, 55, 56), (71, 72, 73, 70), (66, 73, 64, 65), (62, 73, 72, 61), (70, 73, 68, 69), (48, 49, 60, 59), (67, 68, 73, 66), (63, 64, 73, 62), (81, 93, 94, 82), (76, 88, 89, 77), (85, 97, 86, 74), (80, 92, 93, 81), (75, 87, 88, 76), (84, 96, 97, 85), (79, 91, 92, 80), (74, 86, 87, 75), (83, 95, 96, 84), (78, 90, 91, 79), (82, 94, 95, 83), (77, 89, 90, 78), (96, 108, 109, 97), (91, 103, 104, 92), (86, 98, 99, 87), (95, 107, 108, 96), (90, 102, 103, 91), (94, 106, 107, 95), (89, 101, 102, 90), (93, 105, 106, 94), (88, 100, 101, 89), (97, 109, 98, 86), (92, 104, 105, 93), (87, 99, 100, 88), (109, 121, 110, 98), (104, 116, 117, 105), (99, 111, 112, 100), (108, 120, 121, 109), (103, 115, 116, 104), (98, 110, 111, 99), (107, 119, 120, 108), (102, 114, 115, 103), (106, 118, 119, 107), (101, 113, 114, 102), (105, 117, 118, 106), (100, 112, 113, 101), (82, 130, 129, 81), (77, 125, 124, 76), (74, 122, 133, 85), (81, 129, 128, 80), (76, 124, 123, 75), (85, 133, 132, 84), (80, 128, 127, 79), (75, 123, 122, 74), (84, 132, 131, 83), (79, 127, 126, 78), (83, 131, 130, 82), (78, 126, 125, 77), (113, 142, 141, 114), (118, 137, 136, 119), (114, 141, 140, 115), (119, 136, 135, 120), (110, 145, 144, 111), (115, 140, 139, 116), (120, 135, 146, 121), (111, 144, 143, 112), (116, 139, 138, 117), (121, 146, 145, 110), (112, 143, 142, 113), (117, 138, 137, 118), (129, 134, 127, 128), (125, 134, 123, 124), (133, 134, 131, 132), (126, 127, 134, 125), (131, 134, 129, 130), (145, 146, 147, 144), (140, 147, 138, 139), (136, 147, 146, 135), (144, 147, 142, 143), (122, 123, 134, 133), (141, 142, 147, 140), (137, 138, 147, 136), (155, 167, 168, 156), (150, 162, 163, 151), (159, 171, 160, 148), (154, 166, 167, 155), (149, 161, 162, 150), (158, 170, 171, 159), (153, 165, 166, 154), (148, 160, 161, 149), (157, 169, 170, 158), (152, 164, 165, 153), (156, 168, 169, 157), (151, 163, 164, 152), (170, 182, 183, 171), (165, 177, 178, 166), (160, 172, 173, 161), (169, 181, 182, 170), (164, 176, 177, 165), (168, 180, 181, 169), (163, 175, 176, 164), (167, 179, 180, 168), (162, 174, 175, 163), (171, 183, 172, 160), (166, 178, 179, 167), (161, 173, 174, 162), (183, 195, 184, 172), (178, 190, 191, 179), (173, 185, 186, 174), (182, 194, 195, 183), (177, 189, 190, 178), (172, 184, 185, 173), (181, 193, 194, 182), (176, 188, 189, 177), (180, 192, 193, 181), (175, 187, 188, 176), (179, 191, 192, 180), (174, 186, 187, 175), (156, 204, 203, 155), (151, 199, 198, 150), (148, 196, 207, 159), (155, 203, 202, 154), (150, 198, 197, 149), (159, 207, 206, 158), (154, 202, 201, 153), (149, 197, 196, 148), (158, 206, 205, 157), (153, 201, 200, 152), (157, 205, 204, 156), (152, 200, 199, 151), (187, 216, 215, 188), (192, 211, 210, 193), (188, 215, 214, 189), (193, 210, 209, 194), (184, 219, 218, 185), (189, 214, 213, 190), (194, 209, 220, 195), (185, 218, 217, 186), (190, 213, 212, 191), (195, 220, 219, 184), (186, 217, 216, 187), (191, 212, 211, 192), (203, 208, 201, 202), (199, 208, 197, 198), (207, 208, 205, 206), (200, 201, 208, 199), (205, 208, 203, 204), (219, 220, 221, 218), (214, 221, 212, 213), (210, 221, 220, 209), (218, 221, 216, 217), (196, 197, 208, 207), (215, 216, 221, 214), (211, 212, 221, 210), (229, 241, 242, 230), (224, 236, 237, 225), (233, 245, 234, 222), (228, 240, 241, 229), (223, 235, 236, 224), (232, 244, 245, 233), (227, 239, 240, 228), (222, 234, 235, 223), (231, 243, 244, 232), (226, 238, 239, 227), (230, 242, 243, 231), (225, 237, 238, 226), (244, 256, 257, 245), (239, 251, 252, 240), (234, 246, 247, 235), (243, 255, 256, 244), (238, 250, 251, 239), (242, 254, 255, 243), (237, 249, 250, 238), (241, 253, 254, 242), (236, 248, 249, 237), (245, 257, 246, 234), (240, 252, 253, 241), (235, 247, 248, 236), (257, 269, 258, 246), (252, 264, 265, 253), (247, 259, 260, 248), (256, 268, 269, 257), (251, 263, 264, 252), (246, 258, 259, 247), (255, 267, 268, 256), (250, 262, 263, 251), (254, 266, 267, 255), (249, 261, 262, 250), (253, 265, 266, 254), (248, 260, 261, 249), (230, 278, 277, 229), (225, 273, 272, 224), (222, 270, 281, 233), (229, 277, 276, 228), (224, 272, 271, 223), (233, 281, 280, 232), (228, 276, 275, 227), (223, 271, 270, 222), (232, 280, 279, 231), (227, 275, 274, 226), (231, 279, 278, 230), (226, 274, 273, 225), (261, 290, 289, 262), (266, 285, 284, 267), (262, 289, 288, 263), (267, 284, 283, 268), (258, 293, 292, 259), (263, 288, 287, 264), (268, 283, 294, 269), (259, 292, 291, 260), (264, 287, 286, 265), (269, 294, 293, 258), (260, 291, 290, 261), (265, 286, 285, 266), (277, 282, 275, 276), (273, 282, 271, 272), (281, 282, 279, 280), (274, 275, 282, 273), (279, 282, 277, 278), (293, 294, 295, 292), (288, 295, 286, 287), (284, 295, 294, 283), (292, 295, 290, 291), (270, 271, 282, 281), (289, 290, 295, 288), (285, 286, 295, 284), (303, 315, 316, 304), (298, 310, 311, 299), (307, 319, 308, 296), (302, 314, 315, 303), (297, 309, 310, 298), (306, 318, 319, 307), (301, 313, 314, 302), (296, 308, 309, 297), (305, 317, 318, 306), (300, 312, 313, 301), (304, 316, 317, 305), (299, 311, 312, 300), (318, 330, 331, 319), (313, 325, 326, 314), (308, 320, 321, 309), (317, 329, 330, 318), (312, 324, 325, 313), (316, 328, 329, 317), (311, 323, 324, 312), (315, 327, 328, 316), (310, 322, 323, 311), (319, 331, 320, 308), (314, 326, 327, 315), (309, 321, 322, 310), (331, 343, 332, 320), (326, 338, 339, 327), (321, 333, 334, 322), (330, 342, 343, 331), (325, 337, 338, 326), (320, 332, 333, 321), (329, 341, 342, 330), (324, 336, 337, 325), (328, 340, 341, 329), (323, 335, 336, 324), (327, 339, 340, 328), (322, 334, 335, 323), (304, 352, 351, 303), (299, 347, 346, 298), (296, 344, 355, 307), (303, 351, 350, 302), (298, 346, 345, 297), (307, 355, 354, 306), (302, 350, 349, 301), (297, 345, 344, 296), (306, 354, 353, 305), (301, 349, 348, 300), (305, 353, 352, 304), (300, 348, 347, 299), (335, 364, 363, 336), (340, 359, 358, 341), (336, 363, 362, 337), (341, 358, 357, 342), (332, 367, 366, 333), (337, 362, 361, 338), (342, 357, 368, 343), (333, 366, 365, 334), (338, 361, 360, 339), (343, 368, 367, 332), (334, 365, 364, 335), (339, 360, 359, 340), (351, 356, 349, 350), (347, 356, 345, 346), (355, 356, 353, 354), (348, 349, 356, 347), (353, 356, 351, 352), (367, 368, 369, 366), (362, 369, 360, 361), (358, 369, 368, 357), (366, 369, 364, 365), (344, 345, 356, 355), (363, 364, 369, 362), (359, 360, 369, 358), (435, 398, 372, 400), (436, 403, 375, 408), (437, 416, 378, 417), (438, 414, 377, 418), (439, 419, 384, 412), (440, 420, 391, 421), (441, 410, 382, 422), (442, 423, 380, 396), (443, 424, 392, 425), (444, 415, 387, 426), (445, 427, 389, 405), (446, 428, 393, 429), (447, 404, 388, 430), (448, 431, 390, 406), (449, 432, 394, 433), (450, 402, 386, 434), (419, 435, 400, 384), (391, 422, 435, 419), (422, 382, 398, 435), (423, 436, 408, 380), (392, 426, 436, 423), (426, 387, 403, 436), (427, 437, 417, 389), (393, 430, 437, 427), (430, 388, 416, 437), (431, 438, 418, 390), (394, 434, 438, 431), (434, 386, 414, 438), (403, 439, 412, 375), (387, 421, 439, 403), (421, 391, 419, 439), (415, 440, 421, 387), (378, 406, 440, 415), (406, 390, 420, 440), (420, 441, 422, 391), (390, 418, 441, 420), (418, 377, 410, 441), (401, 442, 396, 373), (385, 425, 442, 401), (425, 392, 423, 442), (413, 443, 425, 385), (376, 405, 443, 413), (405, 389, 424, 443), (424, 444, 426, 392), (389, 417, 444, 424), (417, 378, 415, 444), (409, 445, 405, 376), (381, 429, 445, 409), (429, 393, 427, 445), (397, 446, 429, 381), (371, 395, 446, 397), (395, 379, 428, 446), (428, 447, 430, 393), (379, 407, 447, 428), (407, 374, 404, 447), (416, 448, 406, 378), (388, 433, 448, 416), (433, 394, 431, 448), (404, 449, 433, 388), (374, 411, 449, 404), (411, 383, 432, 449), (432, 450, 434, 394), (383, 399, 450, 432), (399, 370, 402, 450), (482, 479, 452, 455), (488, 480, 453, 466), (484, 481, 454, 458), (487, 490, 451, 460), (464, 466, 453, 456), (485, 482, 455, 457), (480, 483, 456, 453), (465, 464, 456, 458), (483, 484, 458, 456), (490, 485, 457, 451), (463, 465, 458, 454), (479, 486, 459, 452), (489, 487, 460, 463), (455, 452, 459, 461), (457, 455, 461, 462), (451, 457, 462, 460), (486, 488, 466, 459), (461, 459, 466, 464), (462, 461, 464, 465), (460, 462, 465, 463), (481, 489, 463, 454), (471, 468, 479, 482), (477, 469, 480, 488), (473, 470, 481, 484), (476, 467, 490, 487), (474, 471, 482, 485), (469, 472, 483, 480), (472, 473, 484, 483), (467, 474, 485, 490), (468, 475, 486, 479), (478, 476, 487, 489), (475, 477, 488, 486), (470, 478, 489, 481), (501, 499, 492, 495), (502, 501, 495, 498), (500, 502, 498, 491), (505, 503, 499, 501), (506, 505, 501, 502), (504, 506, 502, 500), (496, 493, 503, 505), (497, 496, 505, 506), (494, 497, 506, 504), (495, 492, 508, 511), (503, 493, 509, 517), (497, 494, 510, 513), (500, 491, 507, 516), (498, 495, 511, 514), (493, 496, 512, 509), (496, 497, 513, 512), (491, 498, 514, 507), (492, 499, 515, 508), (504, 500, 516, 518), (499, 503, 517, 515), (494, 504, 518, 510), (511, 508, 519, 522), (517, 509, 520, 528), (513, 510, 521, 524), (516, 507, 530, 527), (514, 511, 522, 525), (509, 512, 523, 520), (512, 513, 524, 523), (507, 514, 525, 530), (508, 515, 526, 519), (518, 516, 527, 529), (515, 517, 528, 526), (510, 518, 529, 521), (568, 565, 532, 542), (545, 543, 534, 537), (564, 567, 539, 531), (546, 545, 537, 541), (567, 568, 542, 539), (544, 546, 541, 533), (549, 547, 543, 545), (550, 549, 545, 546), (548, 550, 546, 544), (538, 535, 547, 549), (540, 538, 549, 550), (536, 540, 550, 548), (537, 534, 552, 555), (547, 535, 553, 561), (540, 536, 554, 557), (544, 533, 551, 560), (541, 537, 555, 558), (535, 538, 556, 553), (538, 540, 557, 556), (533, 541, 558, 551), (534, 543, 559, 552), (548, 544, 560, 562), (543, 547, 561, 559), (536, 548, 562, 554), (555, 552, 563, 566), (561, 553, 564, 572), (557, 554, 565, 568), (560, 551, 574, 571), (558, 555, 566, 569), (553, 556, 567, 564), (556, 557, 568, 567), (551, 558, 569, 574), (552, 559, 570, 563), (562, 560, 571, 573), (559, 561, 572, 570), (554, 562, 573, 565), (606, 603, 576, 579), (612, 604, 577, 590), (608, 605, 578, 582), (611, 614, 575, 584), (588, 590, 577, 580), (609, 606, 579, 581), (604, 607, 580, 577), (589, 588, 580, 582), (607, 608, 582, 580), (614, 609, 581, 575), (587, 589, 582, 578), (603, 610, 583, 576), (613, 611, 584, 587), (579, 576, 583, 585), (581, 579, 585, 586), (575, 581, 586, 584), (610, 612, 590, 583), (585, 583, 590, 588), (586, 585, 588, 589), (584, 586, 589, 587), (605, 613, 587, 578), (595, 592, 603, 606), (601, 593, 604, 612), (597, 594, 605, 608), (600, 591, 614, 611), (598, 595, 606, 609), (593, 596, 607, 604), (596, 597, 608, 607), (591, 598, 609, 614), (592, 599, 610, 603), (602, 600, 611, 613), (599, 601, 612, 610), (594, 602, 613, 605), (625, 623, 616, 619), (626, 625, 619, 622), (624, 626, 622, 615), (629, 627, 623, 625), (630, 629, 625, 626), (628, 630, 626, 624), (620, 617, 627, 629), (621, 620, 629, 630), (618, 621, 630, 628), (619, 616, 632, 635), (627, 617, 633, 641), (621, 618, 634, 637), (624, 615, 631, 640), (622, 619, 635, 638), (617, 620, 636, 633), (620, 621, 637, 636), (615, 622, 638, 631), (616, 623, 639, 632), (628, 624, 640, 642), (623, 627, 641, 639), (618, 628, 642, 634), (635, 632, 643, 646), (641, 633, 644, 652), (637, 634, 645, 648), (640, 631, 654, 651), (638, 635, 646, 649), (633, 636, 647, 644), (636, 637, 648, 647), (631, 638, 649, 654), (632, 639, 650, 643), (642, 640, 651, 653), (639, 641, 652, 650), (634, 642, 653, 645), (686, 683, 656, 659), (692, 684, 657, 670), (688, 685, 658, 662), (691, 694, 655, 664), (668, 670, 657, 660), (689, 686, 659, 661), (684, 687, 660, 657), (669, 668, 660, 662), (687, 688, 662, 660), (694, 689, 661, 655), (667, 669, 662, 658), (683, 690, 663, 656), (693, 691, 664, 667), (659, 656, 663, 665), (661, 659, 665, 666), (655, 661, 666, 664), (690, 692, 670, 663), (665, 663, 670, 668), (666, 665, 668, 669), (664, 666, 669, 667), (685, 693, 667, 658), (675, 672, 683, 686), (681, 673, 684, 692), (677, 674, 685, 688), (680, 671, 694, 691), (678, 675, 686, 689), (673, 676, 687, 684), (676, 677, 688, 687), (671, 678, 689, 694), (672, 679, 690, 683), (682, 680, 691, 693), (679, 681, 692, 690), (674, 682, 693, 685), (705, 703, 696, 699), (706, 705, 699, 702), (704, 706, 702, 695), (709, 707, 703, 705), (710, 709, 705, 706), (708, 710, 706, 704), (700, 697, 707, 709), (701, 700, 709, 710), (698, 701, 710, 708), (699, 696, 712, 715), (707, 697, 713, 721), (701, 698, 714, 717), (704, 695, 711, 720), (702, 699, 715, 718), (697, 700, 716, 713), (700, 701, 717, 716), (695, 702, 718, 711), (696, 703, 719, 712), (708, 704, 720, 722), (703, 707, 721, 719), (698, 708, 722, 714), (715, 712, 723, 726), (721, 713, 724, 732), (717, 714, 725, 728), (720, 711, 734, 731), (718, 715, 726, 729), (713, 716, 727, 724), (716, 717, 728, 727), (711, 718, 729, 734), (712, 719, 730, 723), (722, 720, 731, 733), (719, 721, 732, 730), (714, 722, 733, 725), (745, 743, 736, 739), (746, 745, 739, 742), (744, 746, 742, 735), (749, 747, 743, 745), (750, 749, 745, 746), (748, 750, 746, 744), (740, 737, 747, 749), (741, 740, 749, 750), (738, 741, 750, 748), (739, 736, 752, 755), (747, 737, 753, 761), (741, 738, 754, 757), (744, 735, 751, 760), (742, 739, 755, 758), (737, 740, 756, 753), (740, 741, 757, 756), (735, 742, 758, 751), (736, 743, 759, 752), (748, 744, 760, 762), (743, 747, 761, 759), (738, 748, 762, 754), (755, 752, 763, 766), (761, 753, 764, 772), (757, 754, 765, 768), (760, 751, 774, 771), (758, 755, 766, 769), (753, 756, 767, 764), (756, 757, 768, 767), (751, 758, 769, 774), (752, 759, 770, 763), (762, 760, 771, 773), (759, 761, 772, 770), (754, 762, 773, 765), (806, 803, 776, 779), (812, 804, 777, 790), (808, 805, 778, 782), (811, 814, 775, 784), (788, 790, 777, 780), (809, 806, 779, 781), (804, 807, 780, 777), (789, 788, 780, 782), (807, 808, 782, 780), (814, 809, 781, 775), (787, 789, 782, 778), (803, 810, 783, 776), (813, 811, 784, 787), (779, 776, 783, 785), (781, 779, 785, 786), (775, 781, 786, 784), (810, 812, 790, 783), (785, 783, 790, 788), (786, 785, 788, 789), (784, 786, 789, 787), (805, 813, 787, 778), (795, 792, 803, 806), (801, 793, 804, 812), (797, 794, 805, 808), (800, 791, 814, 811), (798, 795, 806, 809), (793, 796, 807, 804), (796, 797, 808, 807), (791, 798, 809, 814), (792, 799, 810, 803), (802, 800, 811, 813), (799, 801, 812, 810), (794, 802, 813, 805), (825, 823, 816, 819), (826, 825, 819, 822), (824, 826, 822, 815), (829, 827, 823, 825), (830, 829, 825, 826), (828, 830, 826, 824), (820, 817, 827, 829), (821, 820, 829, 830), (818, 821, 830, 828), (819, 816, 832, 835), (827, 817, 833, 841), (821, 818, 834, 837), (824, 815, 831, 840), (822, 819, 835, 838), (817, 820, 836, 833), (820, 821, 837, 836), (815, 822, 838, 831), (816, 823, 839, 832), (828, 824, 840, 842), (823, 827, 841, 839), (818, 828, 842, 834), (835, 832, 843, 846), (841, 833, 844, 852), (837, 834, 845, 848), (840, 831, 854, 851), (838, 835, 846, 849), (833, 836, 847, 844), (836, 837, 848, 847), (831, 838, 849, 854), (832, 839, 850, 843), (842, 840, 851, 853), (839, 841, 852, 850), (834, 842, 853, 845), (892, 889, 856, 866), (869, 867, 858, 861), (888, 891, 863, 855), (870, 869, 861, 865), (891, 892, 866, 863), (868, 870, 865, 857), (873, 871, 867, 869), (874, 873, 869, 870), (872, 874, 870, 868), (862, 859, 871, 873), (864, 862, 873, 874), (860, 864, 874, 872), (861, 858, 876, 879), (871, 859, 877, 885), (864, 860, 878, 881), (868, 857, 875, 884), (865, 861, 879, 882), (859, 862, 880, 877), (862, 864, 881, 880), (857, 865, 882, 875), (858, 867, 883, 876), (872, 868, 884, 886), (867, 871, 885, 883), (860, 872, 886, 878), (879, 876, 887, 890), (885, 877, 888, 896), (881, 878, 889, 892), (884, 875, 898, 895), (882, 879, 890, 893), (877, 880, 891, 888), (880, 881, 892, 891), (875, 882, 893, 898), (876, 883, 894, 887), (886, 884, 895, 897), (883, 885, 896, 894), (878, 886, 897, 889)])
me_circle_004.polygons.foreach_set('use_smooth', [True] * 793)
_uv = me_circle_004.uv_layers.new(name='UVMap')
_uv.uv.foreach_set('vector', [0.665, 0.3945, 0.6656, 0.2473, 0.6763, 0.2478, 0.6759, 0.3958, 0.7416, 0.3893, 0.7401, 0.2449, 0.7504, 0.2446, 0.7528, 0.3887, 0.7087, 0.3945, 0.7086, 0.2472, 0.7192, 0.2463, 0.7195, 0.3927, 0.6542, 0.3926, 0.655, 0.2465, 0.6656, 0.2473, 0.665, 0.3945, 0.7305, 0.3908, 0.7297, 0.2455, 0.7401, 0.2449, 0.7416, 0.3893, 0.6978, 0.3959, 0.6979, 0.2478, 0.7086, 0.2472, 0.7087, 0.3945, 0.6432, 0.3907, 0.6446, 0.2457, 0.655, 0.2465, 0.6542, 0.3926, 0.7195, 0.3927, 0.7192, 0.2463, 0.7297, 0.2455, 0.7305, 0.3908, 0.6868, 0.3963, 0.6871, 0.248, 0.6979, 0.2478, 0.6978, 0.3959, 0.764, 0.3889, 0.7607, 0.2447, 0.771, 0.2452, 0.7751, 0.39, 0.6759, 0.3958, 0.6763, 0.2478, 0.6871, 0.248, 0.6868, 0.3963, 0.7528, 0.3887, 0.7504, 0.2446, 0.7607, 0.2447, 0.764, 0.3889, 0.6979, 0.2478, 0.6971, 0.1265, 0.7079, 0.127, 0.7086, 0.2472, 0.6446, 0.2457, 0.6434, 0.1293, 0.654, 0.1283, 0.655, 0.2465, 0.7192, 0.2463, 0.7186, 0.1277, 0.7293, 0.1285, 0.7297, 0.2455, 0.6871, 0.248, 0.6863, 0.1264, 0.6971, 0.1265, 0.6979, 0.2478, 0.7607, 0.2447, 0.7612, 0.1292, 0.7717, 0.1288, 0.771, 0.2452, 0.6763, 0.2478, 0.6754, 0.1267, 0.6863, 0.1264, 0.6871, 0.248, 0.7504, 0.2446, 0.7505, 0.1293, 0.7612, 0.1292, 0.7607, 0.2447, 0.6656, 0.2473, 0.6647, 0.1274, 0.6754, 0.1267, 0.6763, 0.2478, 0.7401, 0.2449, 0.7399, 0.129, 0.7505, 0.1293, 0.7504, 0.2446, 0.7086, 0.2472, 0.7079, 0.127, 0.7186, 0.1277, 0.7192, 0.2463, 0.655, 0.2465, 0.654, 0.1283, 0.6647, 0.1274, 0.6656, 0.2473, 0.7297, 0.2455, 0.7293, 0.1285, 0.7399, 0.129, 0.7401, 0.2449, 0.7079, 0.127, 0.7071, 0.001524, 0.7183, 0.002837, 0.7186, 0.1277, 0.654, 0.1283, 0.651, 0.003781, 0.6622, 0.002154, 0.6647, 0.1274, 0.7293, 0.1285, 0.7296, 0.004203, 0.7409, 0.005264, 0.7399, 0.129, 0.6971, 0.1265, 0.6958, 0.0006222, 0.7071, 0.001524, 0.7079, 0.127, 0.6434, 0.1293, 0.6398, 0.005466, 0.651, 0.003781, 0.654, 0.1283, 0.7186, 0.1277, 0.7183, 0.002837, 0.7296, 0.004203, 0.7293, 0.1285, 0.6863, 0.1264, 0.6846, 0.0003906, 0.6958, 0.0006222, 0.6971, 0.1265, 0.7612, 0.1292, 0.7638, 0.005581, 0.7751, 0.00484, 0.7717, 0.1288, 0.6754, 0.1267, 0.6734, 0.0009373, 0.6846, 0.0003906, 0.6863, 0.1264, 0.7505, 0.1293, 0.7523, 0.005754, 0.7638, 0.005581, 0.7612, 0.1292, 0.6647, 0.1274, 0.6622, 0.002154, 0.6734, 0.0009373, 0.6754, 0.1267, 0.7399, 0.129, 0.7409, 0.005264, 0.7523, 0.005754, 0.7505, 0.1293, 0.005668, 0.7461, 0.01379, 0.7439, 0.01717, 0.7498, 0.01123, 0.7557, 0.04719, 0.7461, 0.03907, 0.7439, 0.03907, 0.7371, 0.04719, 0.7349, 0.03199, 0.7197, 0.02981, 0.7279, 0.02304, 0.7279, 0.02086, 0.7197, 0.01123, 0.7557, 0.01717, 0.7498, 0.02304, 0.7531, 0.02086, 0.7613, 0.04719, 0.7349, 0.03907, 0.7371, 0.03568, 0.7313, 0.04162, 0.7253, 0.02086, 0.7197, 0.02304, 0.7279, 0.01717, 0.7313, 0.01123, 0.7253, 0.02086, 0.7613, 0.02304, 0.7531, 0.02981, 0.7531, 0.03199, 0.7613, 0.04162, 0.7253, 0.03568, 0.7313, 0.02981, 0.7279, 0.03199, 0.7197, 0.01123, 0.7253, 0.01717, 0.7313, 0.01379, 0.7371, 0.005668, 0.7349, 0.03199, 0.7613, 0.02981, 0.7531, 0.03568, 0.7498, 0.04162, 0.7557, 0.005668, 0.7349, 0.01379, 0.7371, 0.01379, 0.7439, 0.005668, 0.7461, 0.04162, 0.7557, 0.03568, 0.7498, 0.03907, 0.7439, 0.04719, 0.7461, 0.09056, 0.597, 0.08849, 0.6047, 0.08111, 0.6047, 0.07904, 0.597, 0.06906, 0.6342, 0.07472, 0.6286, 0.08111, 0.6323, 0.07904, 0.64, 0.07904, 0.597, 0.08111, 0.6047, 0.07472, 0.6084, 0.06906, 0.6028, 0.07904, 0.64, 0.08111, 0.6323, 0.08849, 0.6323, 0.09056, 0.64, 0.1063, 0.6242, 0.09857, 0.6222, 0.09857, 0.6148, 0.1063, 0.6127, 0.06906, 0.6028, 0.07472, 0.6084, 0.07103, 0.6148, 0.06331, 0.6127, 0.09056, 0.64, 0.08849, 0.6323, 0.09488, 0.6286, 0.1005, 0.6342, 0.1063, 0.6127, 0.09857, 0.6148, 0.09488, 0.6084, 0.1005, 0.6028, 0.06331, 0.6127, 0.07103, 0.6148, 0.07103, 0.6222, 0.06331, 0.6242, 0.1005, 0.6342, 0.09488, 0.6286, 0.09857, 0.6222, 0.1063, 0.6242, 0.1005, 0.6028, 0.09488, 0.6084, 0.08849, 0.6047, 0.09056, 0.597, 0.06331, 0.6242, 0.07103, 0.6222, 0.07472, 0.6286, 0.06906, 0.6342, 0.01717, 0.7498, 0.02643, 0.7405, 0.02981, 0.7531, 0.02304, 0.7531, 0.03907, 0.7439, 0.02643, 0.7405, 0.03568, 0.7313, 0.03907, 0.7371, 0.02304, 0.7279, 0.02643, 0.7405, 0.01379, 0.7371, 0.01717, 0.7313, 0.03568, 0.7498, 0.02981, 0.7531, 0.02643, 0.7405, 0.03907, 0.7439, 0.01379, 0.7371, 0.02643, 0.7405, 0.01717, 0.7498, 0.01379, 0.7439, 0.09857, 0.6222, 0.09488, 0.6286, 0.0848, 0.6185, 0.09857, 0.6148, 0.07472, 0.6084, 0.0848, 0.6185, 0.07103, 0.6222, 0.07103, 0.6148, 0.08111, 0.6323, 0.0848, 0.6185, 0.09488, 0.6286, 0.08849, 0.6323, 0.09857, 0.6148, 0.0848, 0.6185, 0.08849, 0.6047, 0.09488, 0.6084, 0.02981, 0.7279, 0.03568, 0.7313, 0.02643, 0.7405, 0.02304, 0.7279, 0.08111, 0.6047, 0.08849, 0.6047, 0.0848, 0.6185, 0.07472, 0.6084, 0.07472, 0.6286, 0.07103, 0.6222, 0.0848, 0.6185, 0.08111, 0.6323, 0.1904, 0.403, 0.1919, 0.2561, 0.2026, 0.2567, 0.2014, 0.4044, 0.2673, 0.3981, 0.266, 0.2537, 0.2762, 0.2535, 0.2786, 0.3975, 0.2343, 0.4033, 0.2347, 0.256, 0.2452, 0.2552, 0.2452, 0.4014, 0.1795, 0.401, 0.1814, 0.2553, 0.1919, 0.2561, 0.1904, 0.403, 0.2562, 0.3996, 0.2556, 0.2543, 0.266, 0.2537, 0.2673, 0.3981, 0.2233, 0.4046, 0.224, 0.2566, 0.2347, 0.256, 0.2343, 0.4033, 0.3011, 0.3988, 0.2968, 0.254, 0.3071, 0.2547, 0.3121, 0.4003, 0.2452, 0.4014, 0.2452, 0.2552, 0.2556, 0.2543, 0.2562, 0.3996, 0.2123, 0.405, 0.2133, 0.2569, 0.224, 0.2566, 0.2233, 0.4046, 0.2899, 0.3977, 0.2865, 0.2536, 0.2968, 0.254, 0.3011, 0.3988, 0.2014, 0.4044, 0.2026, 0.2567, 0.2133, 0.2569, 0.2123, 0.405, 0.2786, 0.3975, 0.2762, 0.2535, 0.2865, 0.2536, 0.2899, 0.3977, 0.224, 0.2566, 0.2229, 0.1358, 0.2337, 0.1362, 0.2347, 0.256, 0.2968, 0.254, 0.2976, 0.1379, 0.3082, 0.1373, 0.3071, 0.2547, 0.2452, 0.2552, 0.2444, 0.1369, 0.2551, 0.1376, 0.2556, 0.2543, 0.2133, 0.2569, 0.2121, 0.1357, 0.2229, 0.1358, 0.224, 0.2566, 0.2865, 0.2536, 0.287, 0.1383, 0.2976, 0.1379, 0.2968, 0.254, 0.2026, 0.2567, 0.2013, 0.1361, 0.2121, 0.1357, 0.2133, 0.2569, 0.2762, 0.2535, 0.2764, 0.1384, 0.287, 0.1383, 0.2865, 0.2536, 0.1919, 0.2561, 0.1906, 0.1368, 0.2013, 0.1361, 0.2026, 0.2567, 0.266, 0.2537, 0.2657, 0.1382, 0.2764, 0.1384, 0.2762, 0.2535, 0.2347, 0.256, 0.2337, 0.1362, 0.2444, 0.1369, 0.2452, 0.2552, 0.1814, 0.2553, 0.1799, 0.1378, 0.1906, 0.1368, 0.1919, 0.2561, 0.2556, 0.2543, 0.2551, 0.1376, 0.2657, 0.1382, 0.266, 0.2537, 0.2337, 0.1362, 0.2322, 0.01035, 0.2435, 0.01161, 0.2444, 0.1369, 0.1799, 0.1378, 0.1757, 0.01304, 0.187, 0.0113, 0.1906, 0.1368, 0.2551, 0.1376, 0.2549, 0.01293, 0.2663, 0.01394, 0.2657, 0.1382, 0.2229, 0.1358, 0.2209, 0.00951, 0.2322, 0.01035, 0.2337, 0.1362, 0.2976, 0.1379, 0.3008, 0.01342, 0.3121, 0.01235, 0.3082, 0.1373, 0.2444, 0.1369, 0.2435, 0.01161, 0.2549, 0.01293, 0.2551, 0.1376, 0.2121, 0.1357, 0.2095, 0.009355, 0.2209, 0.00951, 0.2229, 0.1358, 0.287, 0.1383, 0.2893, 0.01419, 0.3008, 0.01342, 0.2976, 0.1379, 0.2013, 0.1361, 0.1982, 0.009989, 0.2095, 0.009355, 0.2121, 0.1357, 0.2764, 0.1384, 0.2778, 0.0144, 0.2893, 0.01419, 0.287, 0.1383, 0.1906, 0.1368, 0.187, 0.0113, 0.1982, 0.009989, 0.2013, 0.1361, 0.2657, 0.1382, 0.2663, 0.01394, 0.2778, 0.0144, 0.2764, 0.1384, 0.04742, 0.6731, 0.0393, 0.6753, 0.03591, 0.6694, 0.04186, 0.6635, 0.0059, 0.6731, 0.01402, 0.6753, 0.01402, 0.6821, 0.0059, 0.6842, 0.0211, 0.6994, 0.02327, 0.6913, 0.03005, 0.6913, 0.03222, 0.6994, 0.04186, 0.6635, 0.03591, 0.6694, 0.03005, 0.666, 0.03222, 0.6579, 0.0059, 0.6842, 0.01402, 0.6821, 0.0174, 0.6879, 0.01146, 0.6939, 0.03222, 0.6994, 0.03005, 0.6913, 0.03591, 0.6879, 0.04186, 0.6939, 0.03222, 0.6579, 0.03005, 0.666, 0.02327, 0.666, 0.0211, 0.6579, 0.01146, 0.6939, 0.0174, 0.6879, 0.02327, 0.6913, 0.0211, 0.6994, 0.04186, 0.6939, 0.03591, 0.6879, 0.0393, 0.6821, 0.04742, 0.6842, 0.0211, 0.6579, 0.02327, 0.666, 0.0174, 0.6694, 0.01146, 0.6635, 0.04742, 0.6842, 0.0393, 0.6821, 0.0393, 0.6753, 0.04742, 0.6731, 0.01146, 0.6635, 0.0174, 0.6694, 0.01402, 0.6753, 0.0059, 0.6731, 0.007914, 0.5612, 0.01563, 0.5633, 0.01563, 0.5707, 0.007914, 0.5727, 0.04514, 0.5827, 0.03948, 0.5771, 0.04317, 0.5707, 0.0509, 0.5727, 0.007914, 0.5727, 0.01563, 0.5707, 0.01932, 0.5771, 0.01367, 0.5827, 0.0509, 0.5727, 0.04317, 0.5707, 0.04317, 0.5633, 0.0509, 0.5612, 0.03516, 0.5455, 0.03309, 0.5532, 0.02571, 0.5532, 0.02365, 0.5455, 0.01367, 0.5827, 0.01932, 0.5771, 0.02571, 0.5808, 0.02365, 0.5885, 0.0509, 0.5612, 0.04317, 0.5633, 0.03948, 0.5569, 0.04514, 0.5513, 0.02365, 0.5455, 0.02571, 0.5532, 0.01932, 0.5569, 0.01367, 0.5513, 0.02365, 0.5885, 0.02571, 0.5808, 0.03309, 0.5808, 0.03516, 0.5885, 0.04514, 0.5513, 0.03948, 0.5569, 0.03309, 0.5532, 0.03516, 0.5455, 0.01367, 0.5513, 0.01932, 0.5569, 0.01563, 0.5633, 0.007914, 0.5612, 0.03516, 0.5885, 0.03309, 0.5808, 0.03948, 0.5771, 0.04514, 0.5827, 0.03591, 0.6694, 0.02666, 0.6787, 0.02327, 0.666, 0.03005, 0.666, 0.01402, 0.6753, 0.02666, 0.6787, 0.0174, 0.6879, 0.01402, 0.6821, 0.03005, 0.6913, 0.02666, 0.6787, 0.0393, 0.6821, 0.03591, 0.6879, 0.0174, 0.6694, 0.02327, 0.666, 0.02666, 0.6787, 0.01402, 0.6753, 0.0393, 0.6821, 0.02666, 0.6787, 0.03591, 0.6694, 0.0393, 0.6753, 0.03309, 0.5532, 0.03948, 0.5569, 0.0294, 0.567, 0.02571, 0.5532, 0.01932, 0.5771, 0.0294, 0.567, 0.03309, 0.5808, 0.02571, 0.5808, 0.04317, 0.5707, 0.0294, 0.567, 0.03948, 0.5569, 0.04317, 0.5633, 0.02571, 0.5532, 0.0294, 0.567, 0.01563, 0.5633, 0.01932, 0.5569, 0.02327, 0.6913, 0.0174, 0.6879, 0.02666, 0.6787, 0.03005, 0.6913, 0.01563, 0.5707, 0.01563, 0.5633, 0.0294, 0.567, 0.01932, 0.5771, 0.03948, 0.5771, 0.03309, 0.5808, 0.0294, 0.567, 0.04317, 0.5707, 0.3419, 0.3964, 0.3434, 0.2495, 0.3541, 0.2501, 0.3529, 0.3979, 0.4188, 0.3915, 0.4175, 0.2471, 0.4277, 0.2469, 0.4301, 0.3909, 0.3858, 0.3967, 0.3862, 0.2494, 0.3967, 0.2486, 0.3967, 0.3949, 0.331, 0.3945, 0.3329, 0.2487, 0.3434, 0.2495, 0.3419, 0.3964, 0.4077, 0.393, 0.4071, 0.2478, 0.4175, 0.2471, 0.4188, 0.3915, 0.3748, 0.398, 0.3755, 0.25, 0.3862, 0.2494, 0.3858, 0.3967, 0.4526, 0.3922, 0.4483, 0.2474, 0.4587, 0.2481, 0.4636, 0.3937, 0.3967, 0.3949, 0.3967, 0.2486, 0.4071, 0.2478, 0.4077, 0.393, 0.3638, 0.3984, 0.3648, 0.2503, 0.3755, 0.25, 0.3748, 0.398, 0.4414, 0.3912, 0.438, 0.247, 0.4483, 0.2474, 0.4526, 0.3922, 0.3529, 0.3979, 0.3541, 0.2501, 0.3648, 0.2503, 0.3638, 0.3984, 0.4301, 0.3909, 0.4277, 0.2469, 0.438, 0.247, 0.4414, 0.3912, 0.3755, 0.25, 0.3744, 0.1292, 0.3852, 0.1296, 0.3862, 0.2494, 0.4483, 0.2474, 0.4491, 0.1313, 0.4597, 0.1308, 0.4587, 0.2481, 0.3967, 0.2486, 0.3959, 0.1303, 0.4066, 0.131, 0.4071, 0.2478, 0.3648, 0.2503, 0.3636, 0.1291, 0.3744, 0.1292, 0.3755, 0.25, 0.438, 0.247, 0.4385, 0.1317, 0.4491, 0.1313, 0.4483, 0.2474, 0.3541, 0.2501, 0.3528, 0.1295, 0.3636, 0.1291, 0.3648, 0.2503, 0.4277, 0.2469, 0.4279, 0.1318, 0.4385, 0.1317, 0.438, 0.247, 0.3434, 0.2495, 0.3421, 0.1302, 0.3528, 0.1295, 0.3541, 0.2501, 0.4175, 0.2471, 0.4172, 0.1316, 0.4279, 0.1318, 0.4277, 0.2469, 0.3862, 0.2494, 0.3852, 0.1296, 0.3959, 0.1303, 0.3967, 0.2486, 0.3329, 0.2487, 0.3314, 0.1312, 0.3421, 0.1302, 0.3434, 0.2495, 0.4071, 0.2478, 0.4066, 0.131, 0.4172, 0.1316, 0.4175, 0.2471, 0.3852, 0.1296, 0.3837, 0.003766, 0.395, 0.005023, 0.3959, 0.1303, 0.3314, 0.1312, 0.3272, 0.006463, 0.3385, 0.004725, 0.3421, 0.1302, 0.4066, 0.131, 0.4064, 0.006343, 0.4178, 0.007361, 0.4172, 0.1316, 0.3744, 0.1292, 0.3724, 0.002929, 0.3837, 0.003766, 0.3852, 0.1296, 0.4491, 0.1313, 0.4523, 0.006832, 0.4636, 0.005761, 0.4597, 0.1308, 0.3959, 0.1303, 0.395, 0.005023, 0.4064, 0.006343, 0.4066, 0.131, 0.3636, 0.1291, 0.361, 0.002775, 0.3724, 0.002929, 0.3744, 0.1292, 0.4385, 0.1317, 0.4408, 0.007606, 0.4523, 0.006832, 0.4491, 0.1313, 0.3528, 0.1295, 0.3497, 0.003409, 0.361, 0.002775, 0.3636, 0.1291, 0.4279, 0.1318, 0.4293, 0.007813, 0.4408, 0.007606, 0.4385, 0.1317, 0.3421, 0.1302, 0.3385, 0.004725, 0.3497, 0.003409, 0.3528, 0.1295, 0.4172, 0.1316, 0.4178, 0.007361, 0.4293, 0.007813, 0.4279, 0.1318, 0.0666, 0.7361, 0.07471, 0.7382, 0.07471, 0.745, 0.0666, 0.7472, 0.1026, 0.7568, 0.09661, 0.7509, 0.1, 0.745, 0.1081, 0.7472, 0.1026, 0.7264, 0.09661, 0.7324, 0.09074, 0.729, 0.09292, 0.7209, 0.0666, 0.7472, 0.07471, 0.745, 0.0781, 0.7509, 0.07216, 0.7568, 0.1081, 0.7472, 0.1, 0.745, 0.1, 0.7382, 0.1081, 0.7361, 0.09292, 0.7209, 0.09074, 0.729, 0.08397, 0.729, 0.08179, 0.7209, 0.07216, 0.7568, 0.0781, 0.7509, 0.08397, 0.7543, 0.08179, 0.7624, 0.1081, 0.7361, 0.1, 0.7382, 0.09661, 0.7324, 0.1026, 0.7264, 0.08179, 0.7209, 0.08397, 0.729, 0.0781, 0.7324, 0.07216, 0.7264, 0.08179, 0.7624, 0.08397, 0.7543, 0.09074, 0.7543, 0.09292, 0.7624, 0.07216, 0.7264, 0.0781, 0.7324, 0.07471, 0.7382, 0.0666, 0.7361, 0.09292, 0.7624, 0.09074, 0.7543, 0.09661, 0.7509, 0.1026, 0.7568, 0.04143, 0.4808, 0.03578, 0.4864, 0.02938, 0.4828, 0.03145, 0.475, 0.004205, 0.5023, 0.01193, 0.5002, 0.01562, 0.5066, 0.009963, 0.5123, 0.03145, 0.475, 0.02938, 0.4828, 0.02201, 0.4828, 0.01994, 0.475, 0.009963, 0.5123, 0.01562, 0.5066, 0.02201, 0.5103, 0.01994, 0.518, 0.04143, 0.5123, 0.03578, 0.5066, 0.03947, 0.5002, 0.04719, 0.5023, 0.01994, 0.475, 0.02201, 0.4828, 0.01562, 0.4864, 0.009963, 0.4808, 0.01994, 0.518, 0.02201, 0.5103, 0.02938, 0.5103, 0.03145, 0.518, 0.04719, 0.5023, 0.03947, 0.5002, 0.03947, 0.4928, 0.04719, 0.4908, 0.009963, 0.4808, 0.01562, 0.4864, 0.01193, 0.4928, 0.004206, 0.4908, 0.03145, 0.518, 0.02938, 0.5103, 0.03578, 0.5066, 0.04143, 0.5123, 0.04719, 0.4908, 0.03947, 0.4928, 0.03578, 0.4864, 0.04143, 0.4808, 0.004206, 0.4908, 0.01193, 0.4928, 0.01193, 0.5002, 0.004205, 0.5023, 0.07471, 0.745, 0.08736, 0.7416, 0.08397, 0.7543, 0.0781, 0.7509, 0.09661, 0.7509, 0.08736, 0.7416, 0.1, 0.7382, 0.1, 0.745, 0.09074, 0.729, 0.08736, 0.7416, 0.0781, 0.7324, 0.08397, 0.729, 0.09074, 0.7543, 0.08397, 0.7543, 0.08736, 0.7416, 0.09661, 0.7509, 0.0781, 0.7324, 0.08736, 0.7416, 0.07471, 0.745, 0.07471, 0.7382, 0.03578, 0.5066, 0.02938, 0.5103, 0.0257, 0.4965, 0.03947, 0.5002, 0.02201, 0.4828, 0.0257, 0.4965, 0.01193, 0.4928, 0.01562, 0.4864, 0.01562, 0.5066, 0.0257, 0.4965, 0.02938, 0.5103, 0.02201, 0.5103, 0.03947, 0.5002, 0.0257, 0.4965, 0.03578, 0.4864, 0.03947, 0.4928, 0.09661, 0.7324, 0.1, 0.7382, 0.08736, 0.7416, 0.09074, 0.729, 0.02938, 0.4828, 0.03578, 0.4864, 0.0257, 0.4965, 0.02201, 0.4828, 0.01193, 0.5002, 0.01193, 0.4928, 0.0257, 0.4965, 0.01562, 0.5066, 0.4958, 0.3964, 0.4973, 0.2495, 0.5079, 0.2501, 0.5067, 0.3979, 0.5727, 0.3915, 0.5713, 0.2471, 0.5816, 0.2469, 0.584, 0.3909, 0.5396, 0.3967, 0.54, 0.2494, 0.5506, 0.2486, 0.5506, 0.3949, 0.4849, 0.3945, 0.4868, 0.2487, 0.4973, 0.2495, 0.4958, 0.3964, 0.5616, 0.393, 0.561, 0.2478, 0.5713, 0.2471, 0.5727, 0.3915, 0.5287, 0.398, 0.5294, 0.25, 0.54, 0.2494, 0.5396, 0.3967, 0.6065, 0.3922, 0.6022, 0.2474, 0.6125, 0.2481, 0.6175, 0.3937, 0.5506, 0.3949, 0.5506, 0.2486, 0.561, 0.2478, 0.5616, 0.393, 0.5177, 0.3984, 0.5187, 0.2503, 0.5294, 0.25, 0.5287, 0.398, 0.5953, 0.3912, 0.5919, 0.247, 0.6022, 0.2474, 0.6065, 0.3922, 0.5067, 0.3979, 0.5079, 0.2501, 0.5187, 0.2503, 0.5177, 0.3984, 0.584, 0.3909, 0.5816, 0.2469, 0.5919, 0.247, 0.5953, 0.3912, 0.5294, 0.25, 0.5283, 0.1292, 0.5391, 0.1296, 0.54, 0.2494, 0.6022, 0.2474, 0.603, 0.1313, 0.6136, 0.1308, 0.6125, 0.2481, 0.5506, 0.2486, 0.5498, 0.1303, 0.5605, 0.131, 0.561, 0.2478, 0.5187, 0.2503, 0.5175, 0.1291, 0.5283, 0.1292, 0.5294, 0.25, 0.5919, 0.247, 0.5924, 0.1317, 0.603, 0.1313, 0.6022, 0.2474, 0.5079, 0.2501, 0.5067, 0.1295, 0.5175, 0.1291, 0.5187, 0.2503, 0.5816, 0.2469, 0.5817, 0.1318, 0.5924, 0.1317, 0.5919, 0.247, 0.4973, 0.2495, 0.4959, 0.1302, 0.5067, 0.1295, 0.5079, 0.2501, 0.5713, 0.2471, 0.5711, 0.1316, 0.5817, 0.1318, 0.5816, 0.2469, 0.54, 0.2494, 0.5391, 0.1296, 0.5498, 0.1303, 0.5506, 0.2486, 0.4868, 0.2487, 0.4853, 0.1312, 0.4959, 0.1302, 0.4973, 0.2495, 0.561, 0.2478, 0.5605, 0.131, 0.5711, 0.1316, 0.5713, 0.2471, 0.5391, 0.1296, 0.5376, 0.003767, 0.5489, 0.005025, 0.5498, 0.1303, 0.4853, 0.1312, 0.4811, 0.006461, 0.4924, 0.004724, 0.4959, 0.1302, 0.5605, 0.131, 0.5602, 0.006345, 0.5717, 0.007365, 0.5711, 0.1316, 0.5283, 0.1292, 0.5263, 0.002929, 0.5376, 0.003767, 0.5391, 0.1296, 0.603, 0.1313, 0.6061, 0.006838, 0.6175, 0.005767, 0.6136, 0.1308, 0.5498, 0.1303, 0.5489, 0.005025, 0.5602, 0.006345, 0.5605, 0.131, 0.5175, 0.1291, 0.5149, 0.002775, 0.5263, 0.002929, 0.5283, 0.1292, 0.5924, 0.1317, 0.5947, 0.007611, 0.6061, 0.006838, 0.603, 0.1313, 0.5067, 0.1295, 0.5036, 0.003408, 0.5149, 0.002775, 0.5175, 0.1291, 0.5817, 0.1318, 0.5832, 0.007817, 0.5947, 0.007611, 0.5924, 0.1317, 0.4959, 0.1302, 0.4924, 0.004724, 0.5036, 0.003408, 0.5067, 0.1295, 0.5711, 0.1316, 0.5717, 0.007365, 0.5832, 0.007817, 0.5817, 0.1318, 0.03199, 0.6046, 0.02982, 0.6127, 0.02304, 0.6127, 0.02087, 0.6046, 0.01123, 0.6406, 0.01717, 0.6346, 0.02304, 0.638, 0.02087, 0.6461, 0.04162, 0.6406, 0.03568, 0.6346, 0.03907, 0.6288, 0.04719, 0.6309, 0.02087, 0.6046, 0.02304, 0.6127, 0.01717, 0.6161, 0.01123, 0.6102, 0.02087, 0.6461, 0.02304, 0.638, 0.02982, 0.638, 0.03199, 0.6461, 0.04719, 0.6309, 0.03907, 0.6288, 0.03907, 0.622, 0.04719, 0.6198, 0.01123, 0.6102, 0.01717, 0.6161, 0.01379, 0.622, 0.005668, 0.6198, 0.03199, 0.6461, 0.02982, 0.638, 0.03568, 0.6346, 0.04162, 0.6406, 0.04719, 0.6198, 0.03907, 0.622, 0.03568, 0.6161, 0.04162, 0.6102, 0.005668, 0.6198, 0.01379, 0.622, 0.01379, 0.6288, 0.005668, 0.6309, 0.04162, 0.6102, 0.03568, 0.6161, 0.02982, 0.6127, 0.03199, 0.6046, 0.005668, 0.6309, 0.01379, 0.6288, 0.01717, 0.6346, 0.01123, 0.6406, 0.08095, 0.5399, 0.08301, 0.5476, 0.07662, 0.5513, 0.07097, 0.5456, 0.08095, 0.5829, 0.08301, 0.5751, 0.09039, 0.5751, 0.09246, 0.5829, 0.07097, 0.5456, 0.07662, 0.5513, 0.07293, 0.5577, 0.06521, 0.5556, 0.09246, 0.5829, 0.09039, 0.5751, 0.09678, 0.5715, 0.1024, 0.5771, 0.1082, 0.5556, 0.1005, 0.5577, 0.09678, 0.5513, 0.1024, 0.5456, 0.06521, 0.5556, 0.07293, 0.5577, 0.07293, 0.5651, 0.06521, 0.5671, 0.1024, 0.5771, 0.09678, 0.5715, 0.1005, 0.5651, 0.1082, 0.5671, 0.1024, 0.5456, 0.09678, 0.5513, 0.09039, 0.5476, 0.09246, 0.5399, 0.06521, 0.5671, 0.07293, 0.5651, 0.07662, 0.5715, 0.07097, 0.5771, 0.1082, 0.5671, 0.1005, 0.5651, 0.1005, 0.5577, 0.1082, 0.5556, 0.09246, 0.5399, 0.09039, 0.5476, 0.08301, 0.5476, 0.08095, 0.5399, 0.07097, 0.5771, 0.07662, 0.5715, 0.08301, 0.5751, 0.08095, 0.5829, 0.02304, 0.6127, 0.02643, 0.6254, 0.01379, 0.622, 0.01717, 0.6161, 0.01717, 0.6346, 0.02643, 0.6254, 0.02982, 0.638, 0.02304, 0.638, 0.03907, 0.6288, 0.02643, 0.6254, 0.03568, 0.6161, 0.03907, 0.622, 0.01379, 0.6288, 0.01379, 0.622, 0.02643, 0.6254, 0.01717, 0.6346, 0.03568, 0.6161, 0.02643, 0.6254, 0.02304, 0.6127, 0.02982, 0.6127, 0.1005, 0.5577, 0.1005, 0.5651, 0.0867, 0.5614, 0.09678, 0.5513, 0.07293, 0.5577, 0.0867, 0.5614, 0.07662, 0.5715, 0.07293, 0.5651, 0.09039, 0.5751, 0.0867, 0.5614, 0.1005, 0.5651, 0.09678, 0.5715, 0.09678, 0.5513, 0.0867, 0.5614, 0.08301, 0.5476, 0.09039, 0.5476, 0.03568, 0.6346, 0.02982, 0.638, 0.02643, 0.6254, 0.03907, 0.6288, 0.07662, 0.5513, 0.08301, 0.5476, 0.0867, 0.5614, 0.07293, 0.5577, 0.08301, 0.5751, 0.07662, 0.5715, 0.0867, 0.5614, 0.09039, 0.5751, 0.02577, 0.4062, 0.02725, 0.2593, 0.03789, 0.2599, 0.0367, 0.4077, 0.1027, 0.4014, 0.1013, 0.257, 0.1116, 0.2567, 0.114, 0.4007, 0.06961, 0.4065, 0.07001, 0.2592, 0.08055, 0.2584, 0.08053, 0.4047, 0.01487, 0.4043, 0.01676, 0.2585, 0.02725, 0.2593, 0.02577, 0.4062, 0.09153, 0.4028, 0.09097, 0.2576, 0.1013, 0.257, 0.1027, 0.4014, 0.05867, 0.4078, 0.05934, 0.2599, 0.07001, 0.2592, 0.06961, 0.4065, 0.1364, 0.4021, 0.1321, 0.2573, 0.1425, 0.2579, 0.1475, 0.4036, 0.08053, 0.4047, 0.08055, 0.2584, 0.09097, 0.2576, 0.09153, 0.4028, 0.04768, 0.4083, 0.04861, 0.2601, 0.05934, 0.2599, 0.05867, 0.4078, 0.1252, 0.401, 0.1218, 0.2568, 0.1321, 0.2573, 0.1364, 0.4021, 0.0367, 0.4077, 0.03789, 0.2599, 0.04861, 0.2601, 0.04768, 0.4083, 0.114, 0.4007, 0.1116, 0.2567, 0.1218, 0.2568, 0.1252, 0.401, 0.05934, 0.2599, 0.05828, 0.139, 0.06907, 0.1395, 0.07001, 0.2592, 0.1321, 0.2573, 0.1329, 0.1412, 0.1435, 0.1406, 0.1425, 0.2579, 0.08055, 0.2584, 0.07978, 0.1401, 0.09044, 0.1409, 0.09097, 0.2576, 0.04861, 0.2601, 0.04745, 0.1389, 0.05828, 0.139, 0.05934, 0.2599, 0.1218, 0.2568, 0.1223, 0.1416, 0.1329, 0.1412, 0.1321, 0.2573, 0.03789, 0.2599, 0.03663, 0.1393, 0.04745, 0.1389, 0.04861, 0.2601, 0.1116, 0.2567, 0.1117, 0.1417, 0.1223, 0.1416, 0.1218, 0.2568, 0.02725, 0.2593, 0.02589, 0.1401, 0.03663, 0.1393, 0.03789, 0.2599, 0.1013, 0.257, 0.1011, 0.1414, 0.1117, 0.1417, 0.1116, 0.2567, 0.07001, 0.2592, 0.06907, 0.1395, 0.07978, 0.1401, 0.08055, 0.2584, 0.01676, 0.2585, 0.01525, 0.141, 0.02589, 0.1401, 0.02725, 0.2593, 0.09097, 0.2576, 0.09044, 0.1409, 0.1011, 0.1414, 0.1013, 0.257, 0.06907, 0.1395, 0.06753, 0.01359, 0.07884, 0.01485, 0.07978, 0.1401, 0.01525, 0.141, 0.01107, 0.01628, 0.02231, 0.01455, 0.02589, 0.1401, 0.09044, 0.1409, 0.09019, 0.01617, 0.1016, 0.01719, 0.1011, 0.1414, 0.05828, 0.139, 0.05622, 0.01275, 0.06753, 0.01359, 0.06907, 0.1395, 0.1329, 0.1412, 0.1361, 0.01666, 0.1475, 0.01559, 0.1435, 0.1406, 0.07978, 0.1401, 0.07884, 0.01485, 0.09019, 0.01617, 0.09044, 0.1409, 0.04745, 0.1389, 0.04489, 0.0126, 0.05622, 0.01275, 0.05828, 0.139, 0.1223, 0.1416, 0.1246, 0.01743, 0.1361, 0.01666, 0.1329, 0.1412, 0.03663, 0.1393, 0.03358, 0.01323, 0.04489, 0.0126, 0.04745, 0.1389, 0.1117, 0.1417, 0.1131, 0.01764, 0.1246, 0.01743, 0.1223, 0.1416, 0.02589, 0.1401, 0.02231, 0.01455, 0.03358, 0.01323, 0.03663, 0.1393, 0.1011, 0.1414, 0.1016, 0.01719, 0.1131, 0.01764, 0.1117, 0.1417, 0.07808, 0.7018, 0.08026, 0.6937, 0.08703, 0.6937, 0.08921, 0.7018, 0.09884, 0.6658, 0.0929, 0.6718, 0.08703, 0.6684, 0.08921, 0.6603, 0.06845, 0.6658, 0.07439, 0.6718, 0.07101, 0.6777, 0.06289, 0.6755, 0.08921, 0.7018, 0.08703, 0.6937, 0.0929, 0.6903, 0.09884, 0.6962, 0.08921, 0.6603, 0.08703, 0.6684, 0.08026, 0.6684, 0.07808, 0.6603, 0.06289, 0.6755, 0.07101, 0.6777, 0.07101, 0.6844, 0.06289, 0.6866, 0.09884, 0.6962, 0.0929, 0.6903, 0.09629, 0.6844, 0.1044, 0.6866, 0.07808, 0.6603, 0.08026, 0.6684, 0.07439, 0.6718, 0.06845, 0.6658, 0.06289, 0.6866, 0.07101, 0.6844, 0.07439, 0.6903, 0.06845, 0.6962, 0.1044, 0.6866, 0.09629, 0.6844, 0.09629, 0.6777, 0.1044, 0.6755, 0.06845, 0.6962, 0.07439, 0.6903, 0.08026, 0.6937, 0.07808, 0.7018, 0.1044, 0.6755, 0.09629, 0.6777, 0.0929, 0.6718, 0.09884, 0.6658, 0.11, 0.4965, 0.1023, 0.4986, 0.09861, 0.4922, 0.1043, 0.4865, 0.06704, 0.4965, 0.07476, 0.4986, 0.07476, 0.5059, 0.06704, 0.508, 0.1043, 0.4865, 0.09861, 0.4922, 0.09222, 0.4885, 0.09429, 0.4808, 0.06704, 0.508, 0.07476, 0.5059, 0.07845, 0.5123, 0.0728, 0.518, 0.09429, 0.5237, 0.09222, 0.516, 0.09861, 0.5123, 0.1043, 0.518, 0.09429, 0.4808, 0.09222, 0.4885, 0.08484, 0.4885, 0.08277, 0.4808, 0.0728, 0.518, 0.07845, 0.5123, 0.08484, 0.516, 0.08277, 0.5237, 0.1043, 0.518, 0.09861, 0.5123, 0.1023, 0.5059, 0.11, 0.508, 0.08277, 0.4808, 0.08484, 0.4885, 0.07845, 0.4922, 0.0728, 0.4865, 0.08277, 0.5237, 0.08484, 0.516, 0.09222, 0.516, 0.09429, 0.5237, 0.11, 0.508, 0.1023, 0.5059, 0.1023, 0.4986, 0.11, 0.4965, 0.0728, 0.4865, 0.07845, 0.4922, 0.07476, 0.4986, 0.06704, 0.4965, 0.08703, 0.6937, 0.08365, 0.681, 0.09629, 0.6844, 0.0929, 0.6903, 0.0929, 0.6718, 0.08365, 0.681, 0.08026, 0.6684, 0.08703, 0.6684, 0.07101, 0.6777, 0.08365, 0.681, 0.07439, 0.6903, 0.07101, 0.6844, 0.09629, 0.6777, 0.09629, 0.6844, 0.08365, 0.681, 0.0929, 0.6718, 0.07439, 0.6903, 0.08365, 0.681, 0.08703, 0.6937, 0.08026, 0.6937, 0.09222, 0.516, 0.08484, 0.516, 0.08853, 0.5022, 0.09861, 0.5123, 0.09222, 0.4885, 0.08853, 0.5022, 0.07845, 0.4922, 0.08484, 0.4885, 0.07476, 0.5059, 0.08853, 0.5022, 0.08484, 0.516, 0.07845, 0.5123, 0.09861, 0.5123, 0.08853, 0.5022, 0.1023, 0.4986, 0.1023, 0.5059, 0.07439, 0.6718, 0.08026, 0.6684, 0.08365, 0.681, 0.07101, 0.6777, 0.09861, 0.4922, 0.1023, 0.4986, 0.08853, 0.5022, 0.09222, 0.4885, 0.07476, 0.4986, 0.07845, 0.4922, 0.08853, 0.5022, 0.07476, 0.5059, 0.8183, 0.393, 0.7936, 0.3959, 0.7936, 0.3853, 0.8183, 0.3712, 0.9172, 0.3933, 0.8917, 0.3936, 0.8925, 0.3688, 0.9173, 0.3687, 0.9165, 0.4911, 0.8923, 0.492, 0.8922, 0.4675, 0.9169, 0.4671, 0.8181, 0.4923, 0.7938, 0.492, 0.7938, 0.4672, 0.8187, 0.4672, 0.8678, 0.3937, 0.8429, 0.393, 0.843, 0.3684, 0.8677, 0.3687, 0.8666, 0.442, 0.8431, 0.4431, 0.8434, 0.4179, 0.8671, 0.4177, 0.8184, 0.4425, 0.7937, 0.4424, 0.7937, 0.4177, 0.8183, 0.4177, 0.9692, 0.3953, 0.9421, 0.3937, 0.9428, 0.3697, 0.9722, 0.377, 0.9673, 0.4433, 0.9408, 0.4442, 0.9413, 0.4194, 0.967, 0.4185, 0.9148, 0.4424, 0.8913, 0.4426, 0.8889, 0.4166, 0.9161, 0.4183, 0.9672, 0.4922, 0.9401, 0.4917, 0.9412, 0.4674, 0.9676, 0.4678, 0.9666, 0.5396, 0.9418, 0.5419, 0.9412, 0.5163, 0.967, 0.5169, 0.9171, 0.542, 0.8925, 0.5422, 0.8923, 0.5178, 0.917, 0.5163, 0.8674, 0.4923, 0.8399, 0.4941, 0.8443, 0.4673, 0.8689, 0.4668, 0.8679, 0.5418, 0.8432, 0.5416, 0.8432, 0.5169, 0.8682, 0.5161, 0.8208, 0.5448, 0.8065, 0.5521, 0.7939, 0.5184, 0.8186, 0.5168, 0.8429, 0.393, 0.8183, 0.393, 0.8183, 0.3712, 0.843, 0.3684, 0.8434, 0.4179, 0.8183, 0.4177, 0.8183, 0.393, 0.8429, 0.393, 0.8183, 0.4177, 0.7937, 0.4177, 0.7936, 0.3959, 0.8183, 0.393, 0.9421, 0.3937, 0.9172, 0.3933, 0.9173, 0.3687, 0.9428, 0.3697, 0.9413, 0.4194, 0.9161, 0.4183, 0.9172, 0.3933, 0.9421, 0.3937, 0.9161, 0.4183, 0.8889, 0.4166, 0.8917, 0.3936, 0.9172, 0.3933, 0.9401, 0.4917, 0.9165, 0.4911, 0.9169, 0.4671, 0.9412, 0.4674, 0.9412, 0.5163, 0.917, 0.5163, 0.9165, 0.4911, 0.9401, 0.4917, 0.917, 0.5163, 0.8923, 0.5178, 0.8923, 0.492, 0.9165, 0.4911, 0.8399, 0.4941, 0.8181, 0.4923, 0.8187, 0.4672, 0.8443, 0.4673, 0.8432, 0.5169, 0.8186, 0.5168, 0.8181, 0.4923, 0.8399, 0.4941, 0.8186, 0.5168, 0.7939, 0.5184, 0.7938, 0.492, 0.8181, 0.4923, 0.8917, 0.3936, 0.8678, 0.3937, 0.8677, 0.3687, 0.8925, 0.3688, 0.8889, 0.4166, 0.8671, 0.4177, 0.8678, 0.3937, 0.8917, 0.3936, 0.8671, 0.4177, 0.8434, 0.4179, 0.8429, 0.393, 0.8678, 0.3937, 0.8913, 0.4426, 0.8666, 0.442, 0.8671, 0.4177, 0.8889, 0.4166, 0.8922, 0.4675, 0.8689, 0.4668, 0.8666, 0.442, 0.8913, 0.4426, 0.8689, 0.4668, 0.8443, 0.4673, 0.8431, 0.4431, 0.8666, 0.442, 0.8431, 0.4431, 0.8184, 0.4425, 0.8183, 0.4177, 0.8434, 0.4179, 0.8443, 0.4673, 0.8187, 0.4672, 0.8184, 0.4425, 0.8431, 0.4431, 0.8187, 0.4672, 0.7938, 0.4672, 0.7937, 0.4424, 0.8184, 0.4425, 0.9917, 0.3996, 0.9692, 0.3953, 0.9722, 0.377, 0.9921, 0.3878, 0.9918, 0.4183, 0.967, 0.4185, 0.9692, 0.3953, 0.9917, 0.3996, 0.967, 0.4185, 0.9413, 0.4194, 0.9421, 0.3937, 0.9692, 0.3953, 0.992, 0.4431, 0.9673, 0.4433, 0.967, 0.4185, 0.9918, 0.4183, 0.9921, 0.4677, 0.9676, 0.4678, 0.9673, 0.4433, 0.992, 0.4431, 0.9676, 0.4678, 0.9412, 0.4674, 0.9408, 0.4442, 0.9673, 0.4433, 0.9408, 0.4442, 0.9148, 0.4424, 0.9161, 0.4183, 0.9413, 0.4194, 0.9412, 0.4674, 0.9169, 0.4671, 0.9148, 0.4424, 0.9408, 0.4442, 0.9169, 0.4671, 0.8922, 0.4675, 0.8913, 0.4426, 0.9148, 0.4424, 0.992, 0.4925, 0.9672, 0.4922, 0.9676, 0.4678, 0.9921, 0.4677, 0.9918, 0.5151, 0.967, 0.5169, 0.9672, 0.4922, 0.992, 0.4925, 0.967, 0.5169, 0.9412, 0.5163, 0.9401, 0.4917, 0.9672, 0.4922, 0.9916, 0.5292, 0.9666, 0.5396, 0.967, 0.5169, 0.9918, 0.5151, 0.9916, 0.5343, 0.9666, 0.5617, 0.9666, 0.5396, 0.9916, 0.5292, 0.9666, 0.5617, 0.9418, 0.5666, 0.9418, 0.5419, 0.9666, 0.5396, 0.9418, 0.5419, 0.9171, 0.542, 0.917, 0.5163, 0.9412, 0.5163, 0.9418, 0.5666, 0.9171, 0.5667, 0.9171, 0.542, 0.9418, 0.5419, 0.9171, 0.5667, 0.8924, 0.5666, 0.8925, 0.5422, 0.9171, 0.542, 0.8923, 0.492, 0.8674, 0.4923, 0.8689, 0.4668, 0.8922, 0.4675, 0.8923, 0.5178, 0.8682, 0.5161, 0.8674, 0.4923, 0.8923, 0.492, 0.8682, 0.5161, 0.8432, 0.5169, 0.8399, 0.4941, 0.8674, 0.4923, 0.8925, 0.5422, 0.8679, 0.5418, 0.8682, 0.5161, 0.8923, 0.5178, 0.8924, 0.5666, 0.8677, 0.5664, 0.8679, 0.5418, 0.8925, 0.5422, 0.8677, 0.5664, 0.8431, 0.5663, 0.8432, 0.5416, 0.8679, 0.5418, 0.8432, 0.5416, 0.8208, 0.5448, 0.8186, 0.5168, 0.8432, 0.5169, 0.8431, 0.5663, 0.8226, 0.5662, 0.8208, 0.5448, 0.8432, 0.5416, 0.8226, 0.5662, 0.818, 0.5663, 0.8065, 0.5521, 0.8208, 0.5448, 0.2867, 0.69, 0.3057, 0.7401, 0.2733, 0.703, 0.2747, 0.6749, 0.2191, 0.7594, 0.2131, 0.7571, 0.2214, 0.7404, 0.2256, 0.7391, 0.1773, 0.7046, 0.187, 0.6621, 0.2079, 0.6847, 0.2112, 0.7039, 0.2436, 0.6469, 0.2918, 0.643, 0.279, 0.6581, 0.2535, 0.6635, 0.2221, 0.7246, 0.2256, 0.7391, 0.2214, 0.7404, 0.2186, 0.7292, 0.2973, 0.6578, 0.2867, 0.69, 0.2747, 0.6749, 0.2777, 0.6616, 0.2131, 0.7571, 0.1964, 0.7417, 0.2186, 0.7292, 0.2214, 0.7404, 0.2169, 0.6994, 0.2221, 0.7246, 0.2186, 0.7292, 0.2112, 0.7039, 0.1964, 0.7417, 0.1773, 0.7046, 0.2112, 0.7039, 0.2186, 0.7292, 0.2918, 0.643, 0.2973, 0.6578, 0.2777, 0.6616, 0.279, 0.6581, 0.2146, 0.6821, 0.2169, 0.6994, 0.2112, 0.7039, 0.2079, 0.6847, 0.3057, 0.7401, 0.2542, 0.7613, 0.2625, 0.7354, 0.2733, 0.703, 0.196, 0.6601, 0.2436, 0.6469, 0.2535, 0.6635, 0.2146, 0.6821, 0.2747, 0.6749, 0.2733, 0.703, 0.2625, 0.7354, 0.2477, 0.6932, 0.2777, 0.6616, 0.2747, 0.6749, 0.2477, 0.6932, 0.2503, 0.6714, 0.279, 0.6581, 0.2777, 0.6616, 0.2503, 0.6714, 0.2535, 0.6635, 0.2542, 0.7613, 0.2191, 0.7594, 0.2256, 0.7391, 0.2625, 0.7354, 0.2477, 0.6932, 0.2625, 0.7354, 0.2256, 0.7391, 0.2221, 0.7246, 0.2503, 0.6714, 0.2477, 0.6932, 0.2221, 0.7246, 0.2169, 0.6994, 0.2535, 0.6635, 0.2503, 0.6714, 0.2169, 0.6994, 0.2146, 0.6821, 0.187, 0.6621, 0.196, 0.6601, 0.2146, 0.6821, 0.2079, 0.6847, 0.3302, 0.7121, 0.3471, 0.7777, 0.3057, 0.7401, 0.2867, 0.69, 0.2143, 0.7949, 0.2024, 0.7846, 0.2131, 0.7571, 0.2191, 0.7594, 0.1376, 0.6727, 0.151, 0.6232, 0.187, 0.6621, 0.1773, 0.7046, 0.2401, 0.6027, 0.3213, 0.5997, 0.2918, 0.643, 0.2436, 0.6469, 0.3471, 0.6311, 0.3302, 0.7121, 0.2867, 0.69, 0.2973, 0.6578, 0.2024, 0.7846, 0.1578, 0.7635, 0.1964, 0.7417, 0.2131, 0.7571, 0.1578, 0.7635, 0.1376, 0.6727, 0.1773, 0.7046, 0.1964, 0.7417, 0.3213, 0.5997, 0.3471, 0.6311, 0.2973, 0.6578, 0.2918, 0.643, 0.3471, 0.7777, 0.2922, 0.8018, 0.2542, 0.7613, 0.3057, 0.7401, 0.1602, 0.6189, 0.2401, 0.6027, 0.2436, 0.6469, 0.196, 0.6601, 0.2922, 0.8018, 0.2143, 0.7949, 0.2191, 0.7594, 0.2542, 0.7613, 0.151, 0.6232, 0.1602, 0.6189, 0.196, 0.6601, 0.187, 0.6621, 0.6578, 0.9072, 0.6694, 0.9027, 0.6705, 0.9092, 0.6672, 0.9228, 0.636, 0.921, 0.6578, 0.9072, 0.6672, 0.9228, 0.6527, 0.9325, 0.6236, 0.93, 0.636, 0.921, 0.6527, 0.9325, 0.6359, 0.936, 0.6388, 0.894, 0.6495, 0.8826, 0.6694, 0.9027, 0.6578, 0.9072, 0.6108, 0.908, 0.6388, 0.894, 0.6578, 0.9072, 0.636, 0.921, 0.6057, 0.9167, 0.6108, 0.908, 0.636, 0.921, 0.6236, 0.93, 0.6329, 0.8866, 0.6473, 0.8653, 0.6495, 0.8826, 0.6388, 0.894, 0.6076, 0.9064, 0.6329, 0.8866, 0.6388, 0.894, 0.6108, 0.908, 0.6036, 0.9136, 0.6076, 0.9064, 0.6108, 0.908, 0.6057, 0.9167, 0.6672, 0.9228, 0.6705, 0.9092, 0.6773, 0.9108, 0.6931, 0.9376, 0.6495, 0.8826, 0.6473, 0.8653, 0.6478, 0.8451, 0.6543, 0.8519, 0.6076, 0.9064, 0.6036, 0.9136, 0.5976, 0.9143, 0.5953, 0.8955, 0.6236, 0.93, 0.6359, 0.936, 0.6445, 0.9474, 0.6113, 0.9486, 0.6527, 0.9325, 0.6672, 0.9228, 0.6931, 0.9376, 0.6589, 0.9472, 0.6473, 0.8653, 0.6329, 0.8866, 0.6264, 0.8592, 0.6478, 0.8451, 0.6329, 0.8866, 0.6076, 0.9064, 0.5953, 0.8955, 0.6264, 0.8592, 0.6359, 0.936, 0.6527, 0.9325, 0.6589, 0.9472, 0.6445, 0.9474, 0.6705, 0.9092, 0.6694, 0.9027, 0.6764, 0.8893, 0.6773, 0.9108, 0.6057, 0.9167, 0.6236, 0.93, 0.6113, 0.9486, 0.5972, 0.9188, 0.6694, 0.9027, 0.6495, 0.8826, 0.6543, 0.8519, 0.6764, 0.8893, 0.6036, 0.9136, 0.6057, 0.9167, 0.5972, 0.9188, 0.5976, 0.9143, 0.6931, 0.9376, 0.6773, 0.9108, 0.714, 0.9148, 0.714, 0.9763, 0.6543, 0.8519, 0.6478, 0.8451, 0.6501, 0.8205, 0.6588, 0.823, 0.5953, 0.8955, 0.5976, 0.9143, 0.5594, 0.9159, 0.5775, 0.862, 0.6113, 0.9486, 0.6445, 0.9474, 0.6482, 0.9881, 0.5888, 0.9766, 0.6589, 0.9472, 0.6931, 0.9376, 0.714, 0.9763, 0.6651, 0.9908, 0.6478, 0.8451, 0.6264, 0.8592, 0.6176, 0.8215, 0.6501, 0.8205, 0.6264, 0.8592, 0.5953, 0.8955, 0.5775, 0.862, 0.6176, 0.8215, 0.6445, 0.9474, 0.6589, 0.9472, 0.6651, 0.9908, 0.6482, 0.9881, 0.6773, 0.9108, 0.6764, 0.8893, 0.7003, 0.8515, 0.714, 0.9148, 0.5972, 0.9188, 0.6113, 0.9486, 0.5888, 0.9766, 0.5556, 0.9244, 0.6764, 0.8893, 0.6543, 0.8519, 0.6588, 0.823, 0.7003, 0.8515, 0.5976, 0.9143, 0.5972, 0.9188, 0.5556, 0.9244, 0.5594, 0.9159, 0.2381, 0.8653, 0.2134, 0.8803, 0.2087, 0.8556, 0.2243, 0.8416, 0.295, 0.9116, 0.3138, 0.8994, 0.3175, 0.9067, 0.3148, 0.9241, 0.2765, 0.8368, 0.2604, 0.8445, 0.2486, 0.824, 0.263, 0.8152, 0.279, 0.9264, 0.295, 0.9116, 0.3148, 0.9241, 0.3012, 0.9397, 0.2604, 0.8445, 0.2381, 0.8653, 0.2243, 0.8416, 0.2486, 0.824, 0.2636, 0.9375, 0.279, 0.9264, 0.3012, 0.9397, 0.2789, 0.9456, 0.2794, 0.8963, 0.289, 0.8845, 0.3138, 0.8994, 0.295, 0.9116, 0.2467, 0.9081, 0.2794, 0.8963, 0.295, 0.9116, 0.279, 0.9264, 0.2347, 0.9152, 0.2467, 0.9081, 0.279, 0.9264, 0.2636, 0.9375, 0.2736, 0.8888, 0.2856, 0.8698, 0.289, 0.8845, 0.2794, 0.8963, 0.2427, 0.906, 0.2736, 0.8888, 0.2794, 0.8963, 0.2467, 0.9081, 0.2334, 0.9117, 0.2427, 0.906, 0.2467, 0.9081, 0.2347, 0.9152, 0.3148, 0.9241, 0.3175, 0.9067, 0.3283, 0.9066, 0.3373, 0.9384, 0.289, 0.8845, 0.2856, 0.8698, 0.2849, 0.8529, 0.2902, 0.8586, 0.2427, 0.906, 0.2334, 0.9117, 0.2221, 0.9116, 0.237, 0.8912, 0.2636, 0.9375, 0.2789, 0.9456, 0.2903, 0.9634, 0.2517, 0.9552, 0.3012, 0.9397, 0.3148, 0.9241, 0.3373, 0.9384, 0.3103, 0.9502, 0.2856, 0.8698, 0.2736, 0.8888, 0.2691, 0.8666, 0.2849, 0.8529, 0.2736, 0.8888, 0.2427, 0.906, 0.237, 0.8912, 0.2691, 0.8666, 0.2789, 0.9456, 0.3012, 0.9397, 0.3103, 0.9502, 0.2903, 0.9634, 0.3175, 0.9067, 0.3138, 0.8994, 0.315, 0.8849, 0.3283, 0.9066, 0.2347, 0.9152, 0.2636, 0.9375, 0.2517, 0.9552, 0.2261, 0.9228, 0.3138, 0.8994, 0.289, 0.8845, 0.2902, 0.8586, 0.315, 0.8849, 0.2334, 0.9117, 0.2347, 0.9152, 0.2261, 0.9228, 0.2221, 0.9116, 0.3373, 0.9384, 0.3283, 0.9066, 0.3535, 0.9259, 0.3535, 0.9659, 0.2902, 0.8586, 0.2849, 0.8529, 0.2902, 0.8361, 0.2951, 0.8384, 0.237, 0.8912, 0.2221, 0.9116, 0.2134, 0.8803, 0.2381, 0.8653, 0.2517, 0.9552, 0.2903, 0.9634, 0.2699, 0.9872, 0.2367, 0.9758, 0.3103, 0.9502, 0.3373, 0.9384, 0.3535, 0.9659, 0.3243, 0.98, 0.2849, 0.8529, 0.2691, 0.8666, 0.2604, 0.8445, 0.2765, 0.8368, 0.2691, 0.8666, 0.237, 0.8912, 0.2381, 0.8653, 0.2604, 0.8445, 0.2903, 0.9634, 0.3103, 0.9502, 0.3243, 0.98, 0.3152, 0.9854, 0.3283, 0.9066, 0.315, 0.8849, 0.3213, 0.8545, 0.3452, 0.8833, 0.2261, 0.9228, 0.2517, 0.9552, 0.2367, 0.9758, 0.2071, 0.9509, 0.315, 0.8849, 0.2902, 0.8586, 0.2951, 0.8384, 0.3213, 0.8545, 0.2221, 0.9116, 0.2261, 0.9228, 0.2071, 0.9509, 0.2052, 0.9448, 0.7336, 0.6712, 0.7465, 0.7288, 0.7168, 0.6855, 0.718, 0.6532, 0.6597, 0.7485, 0.6462, 0.7426, 0.6593, 0.7223, 0.6703, 0.7203, 0.6006, 0.6801, 0.6088, 0.632, 0.6309, 0.65, 0.6358, 0.6767, 0.6762, 0.6089, 0.734, 0.6012, 0.7252, 0.6243, 0.6875, 0.6261, 0.6628, 0.696, 0.6703, 0.7203, 0.6593, 0.7223, 0.6527, 0.704, 0.7535, 0.6324, 0.7336, 0.6712, 0.718, 0.6532, 0.7217, 0.6336, 0.6462, 0.7426, 0.6208, 0.7218, 0.6527, 0.704, 0.6593, 0.7223, 0.6483, 0.6684, 0.6628, 0.696, 0.6527, 0.704, 0.6358, 0.6767, 0.6208, 0.7218, 0.6006, 0.6801, 0.6358, 0.6767, 0.6527, 0.704, 0.734, 0.6012, 0.7535, 0.6324, 0.7217, 0.6336, 0.7252, 0.6243, 0.6436, 0.6444, 0.6483, 0.6684, 0.6358, 0.6767, 0.6309, 0.65, 0.7465, 0.7288, 0.7004, 0.753, 0.7105, 0.7214, 0.7168, 0.6855, 0.6236, 0.6209, 0.6762, 0.6089, 0.6875, 0.6261, 0.6436, 0.6444, 0.718, 0.6532, 0.7168, 0.6855, 0.7105, 0.7214, 0.6857, 0.6682, 0.7217, 0.6336, 0.718, 0.6532, 0.6857, 0.6682, 0.6848, 0.6402, 0.7252, 0.6243, 0.7217, 0.6336, 0.6848, 0.6402, 0.6875, 0.6261, 0.7004, 0.753, 0.6597, 0.7485, 0.6703, 0.7203, 0.7105, 0.7214, 0.6857, 0.6682, 0.7105, 0.7214, 0.6703, 0.7203, 0.6628, 0.696, 0.6848, 0.6402, 0.6857, 0.6682, 0.6628, 0.696, 0.6483, 0.6684, 0.6875, 0.6261, 0.6848, 0.6402, 0.6483, 0.6684, 0.6436, 0.6444, 0.6088, 0.632, 0.6236, 0.6209, 0.6436, 0.6444, 0.6309, 0.65, 0.7656, 0.6907, 0.7825, 0.7563, 0.7465, 0.7288, 0.7336, 0.6712, 0.6497, 0.7736, 0.6378, 0.7632, 0.6462, 0.7426, 0.6597, 0.7485, 0.573, 0.6513, 0.5864, 0.6018, 0.6088, 0.632, 0.6006, 0.6801, 0.6756, 0.5813, 0.7568, 0.5783, 0.734, 0.6012, 0.6762, 0.6089, 0.7825, 0.6097, 0.7656, 0.6907, 0.7336, 0.6712, 0.7535, 0.6324, 0.6378, 0.7632, 0.5932, 0.7421, 0.6208, 0.7218, 0.6462, 0.7426, 0.5932, 0.7421, 0.573, 0.6513, 0.6006, 0.6801, 0.6208, 0.7218, 0.7568, 0.5783, 0.7825, 0.6097, 0.7535, 0.6324, 0.734, 0.6012, 0.7825, 0.7563, 0.7276, 0.7804, 0.7004, 0.753, 0.7465, 0.7288, 0.5956, 0.5975, 0.6756, 0.5813, 0.6762, 0.6089, 0.6236, 0.6209, 0.7276, 0.7804, 0.6497, 0.7736, 0.6597, 0.7485, 0.7004, 0.753, 0.5864, 0.6018, 0.5956, 0.5975, 0.6236, 0.6209, 0.6088, 0.632, 0.1178, 0.9033, 0.129, 0.899, 0.1301, 0.9053, 0.1269, 0.9184, 0.09675, 0.9167, 0.1178, 0.9033, 0.1269, 0.9184, 0.1129, 0.9277, 0.0848, 0.9253, 0.09675, 0.9167, 0.1129, 0.9277, 0.09663, 0.9311, 0.09949, 0.8905, 0.1098, 0.8796, 0.129, 0.899, 0.1178, 0.9033, 0.07238, 0.9041, 0.09949, 0.8905, 0.1178, 0.9033, 0.09675, 0.9167, 0.06748, 0.9124, 0.07238, 0.9041, 0.09675, 0.9167, 0.0848, 0.9253, 0.09379, 0.8834, 0.1077, 0.8629, 0.1098, 0.8796, 0.09949, 0.8905, 0.06929, 0.9026, 0.09379, 0.8834, 0.09949, 0.8905, 0.07238, 0.9041, 0.06544, 0.9094, 0.06929, 0.9026, 0.07238, 0.9041, 0.06748, 0.9124, 0.1269, 0.9184, 0.1301, 0.9053, 0.1367, 0.9068, 0.1519, 0.9327, 0.1098, 0.8796, 0.1077, 0.8629, 0.1082, 0.8434, 0.1144, 0.8499, 0.06929, 0.9026, 0.06544, 0.9094, 0.05968, 0.9102, 0.0575, 0.892, 0.0848, 0.9253, 0.09663, 0.9311, 0.105, 0.9421, 0.07288, 0.9433, 0.1129, 0.9277, 0.1269, 0.9184, 0.1519, 0.9327, 0.1189, 0.9419, 0.1077, 0.8629, 0.09379, 0.8834, 0.08748, 0.8569, 0.1082, 0.8434, 0.09379, 0.8834, 0.06929, 0.9026, 0.0575, 0.892, 0.08748, 0.8569, 0.09663, 0.9311, 0.1129, 0.9277, 0.1189, 0.9419, 0.105, 0.9421, 0.1301, 0.9053, 0.129, 0.899, 0.1358, 0.886, 0.1367, 0.9068, 0.06748, 0.9124, 0.0848, 0.9253, 0.07288, 0.9433, 0.05925, 0.9145, 0.129, 0.899, 0.1098, 0.8796, 0.1144, 0.8499, 0.1358, 0.886, 0.06544, 0.9094, 0.06748, 0.9124, 0.05925, 0.9145, 0.05968, 0.9102, 0.1519, 0.9327, 0.1367, 0.9068, 0.1721, 0.9107, 0.1721, 0.97, 0.1144, 0.8499, 0.1082, 0.8434, 0.1104, 0.8195, 0.1188, 0.8219, 0.0575, 0.892, 0.05968, 0.9102, 0.02274, 0.9117, 0.04031, 0.8596, 0.07288, 0.9433, 0.105, 0.9421, 0.1085, 0.9814, 0.05114, 0.9703, 0.1189, 0.9419, 0.1519, 0.9327, 0.1721, 0.97, 0.1249, 0.984, 0.1082, 0.8434, 0.08748, 0.8569, 0.079, 0.8205, 0.1104, 0.8195, 0.08748, 0.8569, 0.0575, 0.892, 0.04031, 0.8596, 0.079, 0.8205, 0.105, 0.9421, 0.1189, 0.9419, 0.1249, 0.984, 0.1085, 0.9814, 0.1367, 0.9068, 0.1358, 0.886, 0.1588, 0.8495, 0.1721, 0.9107, 0.05925, 0.9145, 0.07288, 0.9433, 0.05114, 0.9703, 0.01906, 0.92, 0.1358, 0.886, 0.1144, 0.8499, 0.1188, 0.8219, 0.1588, 0.8495, 0.05968, 0.9102, 0.05925, 0.9145, 0.01906, 0.92, 0.02274, 0.9117, 0.5041, 0.9016, 0.5142, 0.945, 0.4906, 0.9129, 0.4909, 0.888, 0.4444, 0.9617, 0.434, 0.9569, 0.4448, 0.9413, 0.4535, 0.9399, 0.3986, 0.9088, 0.4049, 0.8716, 0.4223, 0.8855, 0.4263, 0.9061, 0.4573, 0.8536, 0.5018, 0.8476, 0.4955, 0.8655, 0.4663, 0.867, 0.4475, 0.921, 0.4535, 0.9399, 0.4448, 0.9413, 0.4397, 0.9272, 0.5175, 0.8714, 0.5041, 0.9016, 0.4909, 0.888, 0.4929, 0.8728, 0.434, 0.9569, 0.4145, 0.9407, 0.4397, 0.9272, 0.4448, 0.9413, 0.436, 0.8996, 0.4475, 0.921, 0.4397, 0.9272, 0.4263, 0.9061, 0.4145, 0.9407, 0.3986, 0.9088, 0.4263, 0.9061, 0.4397, 0.9272, 0.5018, 0.8476, 0.5175, 0.8714, 0.4929, 0.8728, 0.4955, 0.8655, 0.4321, 0.881, 0.436, 0.8996, 0.4263, 0.9061, 0.4223, 0.8855, 0.5142, 0.945, 0.4769, 0.9649, 0.4853, 0.9403, 0.4906, 0.9129, 0.4163, 0.8629, 0.4573, 0.8536, 0.4663, 0.867, 0.4321, 0.881, 0.4909, 0.888, 0.4906, 0.9129, 0.4853, 0.9403, 0.4656, 0.8996, 0.4929, 0.8728, 0.4909, 0.888, 0.4656, 0.8996, 0.4644, 0.878, 0.4955, 0.8655, 0.4929, 0.8728, 0.4644, 0.878, 0.4663, 0.867, 0.4769, 0.9649, 0.4444, 0.9617, 0.4535, 0.9399, 0.4853, 0.9403, 0.4656, 0.8996, 0.4853, 0.9403, 0.4535, 0.9399, 0.4475, 0.921, 0.4644, 0.878, 0.4656, 0.8996, 0.4475, 0.921, 0.436, 0.8996, 0.4663, 0.867, 0.4644, 0.878, 0.436, 0.8996, 0.4321, 0.881, 0.4049, 0.8716, 0.4163, 0.8629, 0.4321, 0.881, 0.4223, 0.8855, 0.5258, 0.9168, 0.5389, 0.9675, 0.5142, 0.945, 0.5041, 0.9016, 0.4362, 0.9809, 0.427, 0.9728, 0.434, 0.9569, 0.4444, 0.9617, 0.3769, 0.8863, 0.3873, 0.848, 0.4049, 0.8716, 0.3986, 0.9088, 0.4562, 0.8322, 0.519, 0.8299, 0.5018, 0.8476, 0.4573, 0.8536, 0.5389, 0.8542, 0.5258, 0.9168, 0.5041, 0.9016, 0.5175, 0.8714, 0.427, 0.9728, 0.3925, 0.9566, 0.4145, 0.9407, 0.434, 0.9569, 0.3925, 0.9566, 0.3769, 0.8863, 0.3986, 0.9088, 0.4145, 0.9407, 0.519, 0.8299, 0.5389, 0.8542, 0.5175, 0.8714, 0.5018, 0.8476, 0.5389, 0.9675, 0.4965, 0.9862, 0.4769, 0.9649, 0.5142, 0.945, 0.3944, 0.8447, 0.4562, 0.8322, 0.4573, 0.8536, 0.4163, 0.8629, 0.4965, 0.9862, 0.4362, 0.9809, 0.4444, 0.9617, 0.4769, 0.9649, 0.3873, 0.848, 0.3944, 0.8447, 0.4163, 0.8629, 0.4049, 0.8716, 0.9149, 0.692, 0.9285, 0.6868, 0.9299, 0.6944, 0.926, 0.7103, 0.8894, 0.7082, 0.9149, 0.692, 0.926, 0.7103, 0.909, 0.7216, 0.8749, 0.7187, 0.8894, 0.7082, 0.909, 0.7216, 0.8892, 0.7258, 0.8927, 0.6766, 0.9052, 0.6632, 0.9285, 0.6868, 0.9149, 0.692, 0.8598, 0.693, 0.8927, 0.6766, 0.9149, 0.692, 0.8894, 0.7082, 0.8539, 0.7031, 0.8598, 0.693, 0.8894, 0.7082, 0.8749, 0.7187, 0.8858, 0.6679, 0.9027, 0.643, 0.9052, 0.6632, 0.8927, 0.6766, 0.8561, 0.6911, 0.8858, 0.6679, 0.8927, 0.6766, 0.8598, 0.693, 0.8514, 0.6995, 0.8561, 0.6911, 0.8598, 0.693, 0.8539, 0.7031, 0.926, 0.7103, 0.9299, 0.6944, 0.9378, 0.6962, 0.9563, 0.7276, 0.9052, 0.6632, 0.9027, 0.643, 0.9033, 0.6193, 0.9108, 0.6273, 0.8561, 0.6911, 0.8514, 0.6995, 0.8444, 0.7004, 0.8418, 0.6783, 0.8749, 0.7187, 0.8892, 0.7258, 0.8994, 0.7391, 0.8605, 0.7405, 0.909, 0.7216, 0.926, 0.7103, 0.9563, 0.7276, 0.9162, 0.7388, 0.9027, 0.643, 0.8858, 0.6679, 0.8782, 0.6358, 0.9033, 0.6193, 0.8858, 0.6679, 0.8561, 0.6911, 0.8418, 0.6783, 0.8782, 0.6358, 0.8892, 0.7258, 0.909, 0.7216, 0.9162, 0.7388, 0.8994, 0.7391, 0.9299, 0.6944, 0.9285, 0.6868, 0.9367, 0.671, 0.9378, 0.6962, 0.8539, 0.7031, 0.8749, 0.7187, 0.8605, 0.7405, 0.8439, 0.7056, 0.9285, 0.6868, 0.9052, 0.6632, 0.9108, 0.6273, 0.9367, 0.671, 0.8514, 0.6995, 0.8539, 0.7031, 0.8439, 0.7056, 0.8444, 0.7004, 0.9563, 0.7276, 0.9378, 0.6962, 0.9808, 0.701, 0.9808, 0.7729, 0.9108, 0.6273, 0.9033, 0.6193, 0.906, 0.5905, 0.9161, 0.5934, 0.8418, 0.6783, 0.8444, 0.7004, 0.7996, 0.7022, 0.821, 0.639, 0.8605, 0.7405, 0.8994, 0.7391, 0.9037, 0.7867, 0.8341, 0.7733, 0.9162, 0.7388, 0.9563, 0.7276, 0.9808, 0.7729, 0.9235, 0.7899, 0.9033, 0.6193, 0.8782, 0.6358, 0.8679, 0.5916, 0.906, 0.5905, 0.8782, 0.6358, 0.8418, 0.6783, 0.821, 0.639, 0.8679, 0.5916, 0.8994, 0.7391, 0.9162, 0.7388, 0.9235, 0.7899, 0.9037, 0.7867, 0.9378, 0.6962, 0.9367, 0.671, 0.9647, 0.6268, 0.9808, 0.701, 0.8439, 0.7056, 0.8605, 0.7405, 0.8341, 0.7733, 0.7952, 0.7122, 0.9367, 0.671, 0.9108, 0.6273, 0.9161, 0.5934, 0.9647, 0.6268, 0.8444, 0.7004, 0.8439, 0.7056, 0.7952, 0.7122, 0.7996, 0.7022, 0.5946, 0.4867, 0.6054, 0.4825, 0.6065, 0.4886, 0.6034, 0.5012, 0.5744, 0.4995, 0.5946, 0.4867, 0.6034, 0.5012, 0.5899, 0.5101, 0.5629, 0.5079, 0.5744, 0.4995, 0.5899, 0.5101, 0.5743, 0.5134, 0.577, 0.4744, 0.5869, 0.4639, 0.6054, 0.4825, 0.5946, 0.4867, 0.551, 0.4875, 0.577, 0.4744, 0.5946, 0.4867, 0.5744, 0.4995, 0.5463, 0.4955, 0.551, 0.4875, 0.5744, 0.4995, 0.5629, 0.5079, 0.5715, 0.4675, 0.5849, 0.4478, 0.5869, 0.4639, 0.577, 0.4744, 0.548, 0.486, 0.5715, 0.4675, 0.577, 0.4744, 0.551, 0.4875, 0.5443, 0.4926, 0.548, 0.486, 0.551, 0.4875, 0.5463, 0.4955, 0.6034, 0.5012, 0.6065, 0.4886, 0.6128, 0.49, 0.6274, 0.5149, 0.5869, 0.4639, 0.5849, 0.4478, 0.5854, 0.4291, 0.5914, 0.4354, 0.548, 0.486, 0.5443, 0.4926, 0.5388, 0.4933, 0.5367, 0.4758, 0.5629, 0.5079, 0.5743, 0.5134, 0.5823, 0.524, 0.5515, 0.5251, 0.5899, 0.5101, 0.6034, 0.5012, 0.6274, 0.5149, 0.5956, 0.5238, 0.5849, 0.4478, 0.5715, 0.4675, 0.5655, 0.4421, 0.5854, 0.4291, 0.5715, 0.4675, 0.548, 0.486, 0.5367, 0.4758, 0.5655, 0.4421, 0.5743, 0.5134, 0.5899, 0.5101, 0.5956, 0.5238, 0.5823, 0.524, 0.6065, 0.4886, 0.6054, 0.4825, 0.6119, 0.4701, 0.6128, 0.49, 0.5463, 0.4955, 0.5629, 0.5079, 0.5515, 0.5251, 0.5383, 0.4975, 0.6054, 0.4825, 0.5869, 0.4639, 0.5914, 0.4354, 0.6119, 0.4701, 0.5443, 0.4926, 0.5463, 0.4955, 0.5383, 0.4975, 0.5388, 0.4933, 0.6274, 0.5149, 0.6128, 0.49, 0.6468, 0.4938, 0.6468, 0.5508, 0.5914, 0.4354, 0.5854, 0.4291, 0.5875, 0.4062, 0.5955, 0.4085, 0.5367, 0.4758, 0.5388, 0.4933, 0.5033, 0.4947, 0.5201, 0.4447, 0.5515, 0.5251, 0.5823, 0.524, 0.5857, 0.5618, 0.5306, 0.5511, 0.5956, 0.5238, 0.6274, 0.5149, 0.6468, 0.5508, 0.6014, 0.5643, 0.5854, 0.4291, 0.5655, 0.4421, 0.5573, 0.4071, 0.5875, 0.4062, 0.5655, 0.4421, 0.5367, 0.4758, 0.5201, 0.4447, 0.5573, 0.4071, 0.5823, 0.524, 0.5956, 0.5238, 0.6014, 0.5643, 0.5857, 0.5618, 0.6128, 0.49, 0.6119, 0.4701, 0.634, 0.4349, 0.6468, 0.4938, 0.5383, 0.4975, 0.5515, 0.5251, 0.5306, 0.5511, 0.4997, 0.5027, 0.6119, 0.4701, 0.5914, 0.4354, 0.5955, 0.4085, 0.634, 0.4349, 0.5388, 0.4933, 0.5383, 0.4975, 0.4997, 0.5027, 0.5033, 0.4947, 0.3867, 0.53, 0.3464, 0.5443, 0.3766, 0.5191, 0.399, 0.5207, 0.3324, 0.475, 0.3343, 0.4702, 0.3475, 0.4771, 0.3485, 0.4805, 0.3767, 0.4425, 0.4104, 0.4509, 0.3922, 0.4672, 0.3768, 0.4695, 0.4217, 0.4963, 0.4241, 0.5347, 0.4123, 0.5243, 0.4084, 0.5039, 0.3601, 0.478, 0.3485, 0.4805, 0.3475, 0.4771, 0.3565, 0.4751, 0.4123, 0.5389, 0.3867, 0.53, 0.399, 0.5207, 0.4095, 0.5232, 0.3343, 0.4702, 0.3469, 0.4572, 0.3565, 0.4751, 0.3475, 0.4771, 0.3803, 0.4741, 0.3601, 0.478, 0.3565, 0.4751, 0.3768, 0.4695, 0.3469, 0.4572, 0.3767, 0.4425, 0.3768, 0.4695, 0.3565, 0.4751, 0.4241, 0.5347, 0.4123, 0.5389, 0.4095, 0.5232, 0.4123, 0.5243, 0.3941, 0.4726, 0.3803, 0.4741, 0.3768, 0.4695, 0.3922, 0.4672, 0.3464, 0.5443, 0.3304, 0.5029, 0.3508, 0.51, 0.3766, 0.5191, 0.4119, 0.4581, 0.4217, 0.4963, 0.4084, 0.5039, 0.3941, 0.4726, 0.399, 0.5207, 0.3766, 0.5191, 0.3508, 0.51, 0.3848, 0.4988, 0.4095, 0.5232, 0.399, 0.5207, 0.3848, 0.4988, 0.4021, 0.5012, 0.4123, 0.5243, 0.4095, 0.5232, 0.4021, 0.5012, 0.4084, 0.5039, 0.3304, 0.5029, 0.3324, 0.475, 0.3485, 0.4805, 0.3508, 0.51, 0.3848, 0.4988, 0.3508, 0.51, 0.3485, 0.4805, 0.3601, 0.478, 0.4021, 0.5012, 0.3848, 0.4988, 0.3601, 0.478, 0.3803, 0.4741, 0.4084, 0.5039, 0.4021, 0.5012, 0.3803, 0.4741, 0.3941, 0.4726, 0.4104, 0.4509, 0.4119, 0.4581, 0.3941, 0.4726, 0.3922, 0.4672, 0.3684, 0.5643, 0.3159, 0.5768, 0.3464, 0.5443, 0.3867, 0.53, 0.3041, 0.4706, 0.3126, 0.4613, 0.3343, 0.4702, 0.3324, 0.475, 0.4028, 0.4113, 0.4421, 0.4228, 0.4104, 0.4509, 0.3767, 0.4425, 0.457, 0.4942, 0.4582, 0.559, 0.4241, 0.5347, 0.4217, 0.4963, 0.4328, 0.579, 0.3684, 0.5643, 0.3867, 0.53, 0.4123, 0.5389, 0.3126, 0.4613, 0.33, 0.4261, 0.3469, 0.4572, 0.3343, 0.4702, 0.33, 0.4261, 0.4028, 0.4113, 0.3767, 0.4425, 0.3469, 0.4572, 0.4582, 0.559, 0.4328, 0.579, 0.4123, 0.5389, 0.4241, 0.5347, 0.3159, 0.5768, 0.2975, 0.5326, 0.3304, 0.5029, 0.3464, 0.5443, 0.4453, 0.4302, 0.457, 0.4942, 0.4217, 0.4963, 0.4119, 0.4581, 0.2975, 0.5326, 0.3041, 0.4706, 0.3324, 0.475, 0.3304, 0.5029, 0.4421, 0.4228, 0.4453, 0.4302, 0.4119, 0.4581, 0.4104, 0.4509, 0.4876, 0.6879, 0.5025, 0.6869, 0.5015, 0.6949, 0.4927, 0.7096, 0.4572, 0.6951, 0.4876, 0.6879, 0.4927, 0.7096, 0.4719, 0.7152, 0.439, 0.6999, 0.4572, 0.6951, 0.4719, 0.7152, 0.4506, 0.7124, 0.4714, 0.6664, 0.487, 0.6583, 0.5025, 0.6869, 0.4876, 0.6879, 0.4343, 0.6688, 0.4714, 0.6664, 0.4876, 0.6879, 0.4572, 0.6951, 0.4245, 0.6763, 0.4343, 0.6688, 0.4572, 0.6951, 0.439, 0.6999, 0.4682, 0.6559, 0.4903, 0.6409, 0.487, 0.6583, 0.4714, 0.6664, 0.4315, 0.6655, 0.4682, 0.6559, 0.4714, 0.6664, 0.4343, 0.6688, 0.4235, 0.6717, 0.4315, 0.6655, 0.4343, 0.6688, 0.4245, 0.6763, 0.4927, 0.7096, 0.5015, 0.6949, 0.509, 0.6991, 0.5184, 0.7373, 0.487, 0.6583, 0.4903, 0.6409, 0.4961, 0.6244, 0.5006, 0.6305, 0.4315, 0.6655, 0.4235, 0.6717, 0.4163, 0.6697, 0.423, 0.6471, 0.439, 0.6999, 0.4506, 0.7124, 0.4559, 0.7295, 0.416, 0.7163, 0.4719, 0.7152, 0.4927, 0.7096, 0.5184, 0.7373, 0.4732, 0.7352, 0.4903, 0.6409, 0.4682, 0.6559, 0.4734, 0.6257, 0.4961, 0.6244, 0.4682, 0.6559, 0.4315, 0.6655, 0.423, 0.6471, 0.4734, 0.6257, 0.4506, 0.7124, 0.4719, 0.7152, 0.4732, 0.7352, 0.4559, 0.7295, 0.5015, 0.6949, 0.5025, 0.6869, 0.5148, 0.6739, 0.509, 0.6991, 0.4245, 0.6763, 0.439, 0.6999, 0.416, 0.7163, 0.4136, 0.6747, 0.5025, 0.6869, 0.487, 0.6583, 0.5006, 0.6305, 0.5148, 0.6739, 0.4235, 0.6717, 0.4245, 0.6763, 0.4136, 0.6747, 0.4163, 0.6697, 0.5184, 0.7373, 0.509, 0.6991, 0.5532, 0.717, 0.529, 0.7933, 0.5006, 0.6305, 0.4961, 0.6244, 0.5135, 0.6002, 0.5186, 0.602, 0.423, 0.6471, 0.4163, 0.6697, 0.3701, 0.652, 0.4213, 0.5988, 0.416, 0.7163, 0.4559, 0.7295, 0.4427, 0.7809, 0.3757, 0.7393, 0.4732, 0.7352, 0.5184, 0.7373, 0.529, 0.7933, 0.4624, 0.7915, 0.4961, 0.6244, 0.4734, 0.6257, 0.493, 0.5828, 0.5135, 0.6002, 0.4734, 0.6257, 0.423, 0.6471, 0.4213, 0.5988, 0.493, 0.5828, 0.4559, 0.7295, 0.4732, 0.7352, 0.4624, 0.7915, 0.4427, 0.7809, 0.509, 0.6991, 0.5148, 0.6739, 0.5532, 0.6329, 0.5532, 0.717, 0.4136, 0.6747, 0.416, 0.7163, 0.3757, 0.7393, 0.3612, 0.6604, 0.5148, 0.6739, 0.5006, 0.6305, 0.5186, 0.602, 0.5532, 0.6329, 0.4163, 0.6697, 0.4136, 0.6747, 0.3612, 0.6604, 0.3701, 0.652, 0.9099, 0.8885, 0.8852, 0.8436, 0.9348, 0.8405, 0.9552, 0.8756, 0.8415, 0.9303, 0.84, 0.9423, 0.8338, 0.9403, 0.8236, 0.9311, 0.9201, 0.9589, 0.9265, 0.9303, 0.966, 0.9297, 0.966, 0.96, 0.84, 0.9052, 0.8415, 0.9303, 0.8236, 0.9311, 0.8222, 0.914, 0.9265, 0.9303, 0.9099, 0.8885, 0.9552, 0.8756, 0.966, 0.9297, 0.8385, 0.8904, 0.84, 0.9052, 0.8222, 0.914, 0.8273, 0.8978, 0.8611, 0.9203, 0.8659, 0.9343, 0.84, 0.9423, 0.8415, 0.9303, 0.863, 0.8907, 0.8611, 0.9203, 0.8415, 0.9303, 0.84, 0.9052, 0.8585, 0.8823, 0.863, 0.8907, 0.84, 0.9052, 0.8385, 0.8904, 0.8699, 0.9188, 0.8813, 0.9396, 0.8659, 0.9343, 0.8611, 0.9203, 0.8658, 0.8889, 0.8699, 0.9188, 0.8611, 0.9203, 0.863, 0.8907, 0.8621, 0.8822, 0.8658, 0.8889, 0.863, 0.8907, 0.8585, 0.8823, 0.8236, 0.9311, 0.8338, 0.9403, 0.8293, 0.9455, 0.7983, 0.9467, 0.8659, 0.9343, 0.8813, 0.9396, 0.8984, 0.948, 0.89, 0.951, 0.8658, 0.8889, 0.8621, 0.8822, 0.8645, 0.8769, 0.8802, 0.8848, 0.8385, 0.8904, 0.8273, 0.8978, 0.8133, 0.8996, 0.829, 0.8705, 0.8222, 0.914, 0.8236, 0.9311, 0.7983, 0.9467, 0.8065, 0.9121, 0.8813, 0.9396, 0.8699, 0.9188, 0.8943, 0.9249, 0.8984, 0.948, 0.8699, 0.9188, 0.8658, 0.8889, 0.8802, 0.8848, 0.8943, 0.9249, 0.8273, 0.8978, 0.8222, 0.914, 0.8065, 0.9121, 0.8133, 0.8996, 0.8338, 0.9403, 0.84, 0.9423, 0.8484, 0.9544, 0.8293, 0.9455, 0.8585, 0.8823, 0.8385, 0.8904, 0.829, 0.8705, 0.8611, 0.8742, 0.84, 0.9423, 0.8659, 0.9343, 0.89, 0.951, 0.8484, 0.9544, 0.8621, 0.8822, 0.8585, 0.8823, 0.8611, 0.8742, 0.8645, 0.8769, 0.7983, 0.9467, 0.8293, 0.9455, 0.8085, 0.9762, 0.7538, 0.9466, 0.89, 0.951, 0.8984, 0.948, 0.9201, 0.9589, 0.9146, 0.966, 0.8802, 0.8848, 0.8645, 0.8769, 0.8852, 0.8436, 0.9099, 0.8885, 0.829, 0.8705, 0.8133, 0.8996, 0.7757, 0.8823, 0.8166, 0.8362, 0.8065, 0.9121, 0.7983, 0.9467, 0.7538, 0.9466, 0.7648, 0.896, 0.8984, 0.948, 0.8943, 0.9249, 0.9265, 0.9303, 0.9201, 0.9589, 0.8943, 0.9249, 0.8802, 0.8848, 0.9099, 0.8885, 0.9265, 0.9303, 0.8133, 0.8996, 0.8065, 0.9121, 0.7648, 0.896, 0.7757, 0.8823, 0.8293, 0.9455, 0.8484, 0.9544, 0.8717, 0.9923, 0.8085, 0.9762, 0.8611, 0.8742, 0.829, 0.8705, 0.8166, 0.8362, 0.88, 0.8354, 0.8484, 0.9544, 0.89, 0.951, 0.9146, 0.966, 0.8717, 0.9923, 0.8645, 0.8769, 0.8611, 0.8742, 0.88, 0.8354, 0.8852, 0.8436])
me_circle_004.materials.append(mat_material)
me_circle_004.use_remesh_preserve_volume = False
me_circle_004.use_remesh_preserve_attributes = False
me_circle_004.use_mirror_vertex_groups = False
me_circle_004.update()

# ---- objects
ob_camera = bpy.data.objects.new('Camera', cam_camera)
ob_sun = bpy.data.objects.new('Sun', light_sun)
ob_ohniste = bpy.data.objects.new('Ohniste', me_circle_004)

# ---- transforms, parenting, visibility, modifiers, constraints
ob_camera.location = (-10.42, 11.53, 16.01)
ob_camera.rotation_euler = (0.77, 1.167e-06, 3.889)
ob_camera.lineart.crease_threshold = 0.0
ob_sun.location = (12.54, -2.799, 16.01)
ob_sun.rotation_euler = (0.509, 0.3695, 0.41)
ob_sun.lineart.crease_threshold = 0.0
ob_ohniste.location = (-3.583, 0.2402, 0.9208)
ob_ohniste.rotation_euler = (2.06, 0.0938, -1.582)
ob_ohniste.scale = (0.88, 0.88, 0.88)
ob_ohniste.lineart.crease_threshold = 0.0
_m = ob_ohniste.modifiers.new('Subsurf', 'SUBSURF')
_m.uv_smooth = 'PRESERVE_CORNERS'
_m.quality = 2
_m.show_only_control_edges = False

# ---- collection membership
col_collection_1.objects.link(ob_camera)
col_collection_1.objects.link(ob_sun)
col_collection_1.objects.link(ob_ohniste)

# ---- scene / render settings (as saved in the file)
scene.camera = ob_camera
scene.frame_start = 1; scene.frame_end = 250; scene.frame_set(13)
scene.render.engine = 'BLENDER_EEVEE_NEXT'
scene.render.image_settings.compression = 90
scene.render.dither_intensity = 0.0
scene.cycles.use_denoising = False
scene.cycles.samples = 10
scene.cycles.sampling_pattern = 'TABULATED_SOBOL'
scene.cycles.light_sampling_threshold = 0.0
scene.cycles.use_adaptive_sampling = False
scene.cycles.use_light_tree = False
scene.cycles.blur_glossy = 0.0
scene.cycles.volume_bounces = 1
scene.cycles.pixel_filter_type = 'GAUSSIAN'
scene.cycles.sample_clamp_indirect = 0.0
scene.view_settings.view_transform = 'Standard'
bpy.context.view_layer.update()

